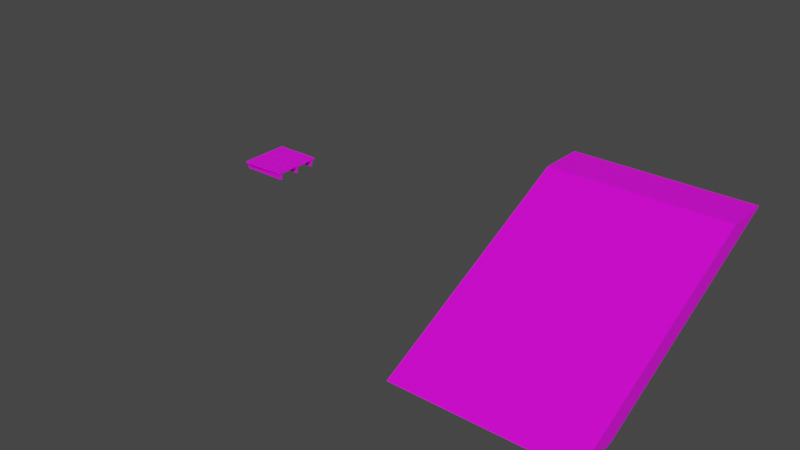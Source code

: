 # Source: Cabin.blend  (saved by Blender 3.3.6; exported with 4.5.12 LTS)
import bpy
from mathutils import Matrix  # noqa: F401  (used for matrix-valued properties, if any)

bpy.ops.wm.read_factory_settings(use_empty=True)
scene = bpy.context.scene
scene.name = 'Scene'

# ---- collections
col_collection = bpy.data.collections.new('Collection'); scene.collection.children.link(col_collection)

# ---- images (referenced by path relative to the original .blend; pixels are not part of the script)
import os
ASSET_DIR = os.environ.get("B2B_ASSET_DIR", "")  # directory of the original .blend (textures are referenced by path, not embedded)
HERE = os.path.dirname(os.path.abspath(__file__))  # packed textures are extracted next to this script under _unpacked/

def load_image(name, relpath, width, height, colorspace="sRGB"):
    """Load a texture the original file referenced (path relative to the .blend, or extracted next to this script)."""
    p = next((c for c in (os.path.join(HERE, relpath), os.path.join(ASSET_DIR, relpath)) if relpath and os.path.exists(c)), "")
    if p:
        img = bpy.data.images.load(p, check_existing=True)
        img.name = name
    else:  # same state as the original file: an image datablock whose file is absent (Cycles renders it pink)
        img = bpy.data.images.new(name, width, height)
        img.source = "FILE"
        img.filepath = "//" + (relpath or name)
    img.colorspace_settings.name = colorspace
    return img
img_wood051_4k_color_jpg = load_image('Wood051_4K_Color.jpg', 'Wood051_4K_Color.jpg', 1024, 1024, 'sRGB')
img_wood051_4k_color_jpg_001 = load_image('Wood051_4K_Color.jpg.001', 'Wood051_4K_Color.jpg', 1024, 1024, 'sRGB')

# ---- materials (node trees are filled in below, after node groups)
mat_wood = bpy.data.materials.new('Wood')
mat_wood.alpha_threshold = 0.0
mat_wood.use_transparent_shadow = False
mat_wood.line_color = (0.0, 0.0, 0.0, 1.0)
mat_wood_001 = bpy.data.materials.new('Wood.001')
mat_wood_001.use_transparent_shadow = False

# ---- material node trees
mat_wood.use_nodes = True; mat_wood.node_tree.nodes.clear()
_N = mat_wood.node_tree.nodes; _L = mat_wood.node_tree.links
n0 = _N.new('ShaderNodeOutputMaterial'); n0.name = 'Material Output'; n0.location = (300, 300)
n1 = _N.new('ShaderNodeBsdfPrincipled'); n1.name = 'Principled BSDF'; n1.location = (10, 300)
n1.distribution = 'GGX'
n1.subsurface_method = 'BURLEY'
n1.inputs[2].default_value = 0.4
n1.inputs[3].default_value = 1.45
n1.inputs[27].default_value = (0.0, 0.0, 0.0, 1.0)
n1.inputs[28].default_value = 1.0
n2 = _N.new('ShaderNodeTexImage'); n2.name = 'Image Texture'; n2.location = (-280, 280)
n2.image = img_wood051_4k_color_jpg
_L.new(n1.outputs[0], n0.inputs[0])
_L.new(n2.outputs[0], n1.inputs[0])
n0.is_active_output = True
mat_wood_001.use_nodes = True; mat_wood_001.node_tree.nodes.clear()
_N = mat_wood_001.node_tree.nodes; _L = mat_wood_001.node_tree.links
n0 = _N.new('ShaderNodeBsdfPrincipled'); n0.name = 'Principled BSDF'; n0.location = (10, 300)
n0.distribution = 'GGX'
n0.subsurface_method = 'BURLEY'
n0.inputs[3].default_value = 1.45
n0.inputs[27].default_value = (0.0, 0.0, 0.0, 1.0)
n0.inputs[28].default_value = 1.0
n1 = _N.new('ShaderNodeOutputMaterial'); n1.name = 'Material Output'; n1.location = (300, 300)
n2 = _N.new('ShaderNodeTexImage'); n2.name = 'Image Texture'; n2.location = (-280, 280)
n2.image = img_wood051_4k_color_jpg_001
_L.new(n0.outputs[0], n1.inputs[0])
_L.new(n2.outputs[0], n0.inputs[0])
n1.is_active_output = True

# ---- world
world_world = bpy.data.worlds.new('World'); scene.world = world_world
world_world.use_nodes = True; world_world.node_tree.nodes.clear()
_N = world_world.node_tree.nodes; _L = world_world.node_tree.links
n0 = _N.new('ShaderNodeOutputWorld'); n0.name = 'World Output'; n0.location = (300, 300)
n1 = _N.new('ShaderNodeBackground'); n1.name = 'Background'; n1.location = (10, 300)
n1.inputs[0].default_value = (0.05088, 0.05088, 0.05088, 1.0)
_L.new(n1.outputs[0], n0.inputs[0])
n0.is_active_output = True
world_world.color = (0.05088, 0.05088, 0.05088)
world_world.use_sun_shadow = False
world_world.sun_shadow_jitter_overblur = 0.0

# ---- meshes
me_cube_002 = bpy.data.meshes.new('Cube.002')
me_cube_002.from_pydata([(3.95, 5.0, 2.15), (3.95, 4.95, 2.2), (4.0, 4.95, 2.15), (3.95, 4.95, 1.8), (3.95, 5.0, 1.85), (4.0, 4.95, 1.85), (4.0, 3.05, 2.15), (3.95, 3.05, 2.2), (3.95, 3.0, 2.15), (4.0, 3.05, 1.85), (3.95, 3.0, 1.85), (3.95, 3.05, 1.8), (-3.95, 5.0, 2.15), (-4.0, 4.95, 2.15), (-3.95, 4.95, 2.2), (-4.0, 4.95, 1.85), (-3.95, 5.0, 1.85), (-3.95, 4.95, 1.8), (-4.0, 3.05, 2.15), (-3.95, 3.0, 2.15), (-3.95, 3.05, 2.2), (-3.95, 3.05, 1.8), (-3.95, 3.0, 1.85), (-4.0, 3.05, 1.85), (3.95, 1.0, 0.15), (3.95, 0.95, 0.2), (4.0, 0.95, 0.15), (3.95, 0.95, -0.2), (3.95, 1.0, -0.15), (4.0, 0.95, -0.15), (4.0, -0.95, 0.15), (3.95, -0.95, 0.2), (3.95, -1.0, 0.15), (4.0, -0.95, -0.15), (3.95, -1.0, -0.15), (3.95, -0.95, -0.2), (-3.95, 1.0, 0.15), (-4.0, 0.95, 0.15), (-3.95, 0.95, 0.2), (-4.0, 0.95, -0.15), (-3.95, 1.0, -0.15), (-3.95, 0.95, -0.2), (-4.0, -0.95, 0.15), (-3.95, -1.0, 0.15), (-3.95, -0.95, 0.2), (-3.95, -0.95, -0.2), (-3.95, -1.0, -0.15), (-4.0, -0.95, -0.15), (3.95, 3.0, 1.15), (3.95, 2.95, 1.2), (4.0, 2.95, 1.15), (3.95, 2.95, 0.8), (3.95, 3.0, 0.85), (4.0, 2.95, 0.85), (4.0, 1.05, 1.15), (3.95, 1.05, 1.2), (3.95, 1.0, 1.15), (4.0, 1.05, 0.85), (3.95, 1.0, 0.85), (3.95, 1.05, 0.8), (-3.95, 3.0, 1.15), (-4.0, 2.95, 1.15), (-3.95, 2.95, 1.2), (-4.0, 2.95, 0.85), (-3.95, 3.0, 0.85), (-3.95, 2.95, 0.8), (-4.0, 1.05, 1.15), (-3.95, 1.0, 1.15), (-3.95, 1.05, 1.2), (-3.95, 1.05, 0.8), (-3.95, 1.0, 0.85), (-4.0, 1.05, 0.85), (3.95, 9.0, 4.15), (3.95, 8.95, 4.2), (4.0, 8.95, 4.15), (3.95, 8.95, 3.8), (3.95, 9.0, 3.85), (4.0, 8.95, 3.85), (4.0, 7.05, 4.15), (3.95, 7.05, 4.2), (3.95, 7.0, 4.15), (4.0, 7.05, 3.85), (3.95, 7.0, 3.85), (3.95, 7.05, 3.8), (-3.95, 9.0, 4.15), (-4.0, 8.95, 4.15), (-3.95, 8.95, 4.2), (-4.0, 8.95, 3.85), (-3.95, 9.0, 3.85), (-3.95, 8.95, 3.8), (-4.0, 7.05, 4.15), (-3.95, 7.0, 4.15), (-3.95, 7.05, 4.2), (-3.95, 7.05, 3.8), (-3.95, 7.0, 3.85), (-4.0, 7.05, 3.85), (3.95, 7.0, 3.15), (3.95, 6.95, 3.2), (4.0, 6.95, 3.15), (3.95, 6.95, 2.8), (3.95, 7.0, 2.85), (4.0, 6.95, 2.85), (4.0, 5.05, 3.15), (3.95, 5.05, 3.2), (3.95, 5.0, 3.15), (4.0, 5.05, 2.85), (3.95, 5.0, 2.85), (3.95, 5.05, 2.8), (-3.95, 7.0, 3.15), (-4.0, 6.95, 3.15), (-3.95, 6.95, 3.2), (-4.0, 6.95, 2.85), (-3.95, 7.0, 2.85), (-3.95, 6.95, 2.8), (-4.0, 5.05, 3.15), (-3.95, 5.0, 3.15), (-3.95, 5.05, 3.2), (-3.95, 5.05, 2.8), (-3.95, 5.0, 2.85), (-4.0, 5.05, 2.85), (-3.15, -1.45, -1.0), (-3.15, -1.455, -0.9776), (-3.2, -1.288, -0.95), (-3.15, 8.5, 4.0), (-3.2, 8.512, 3.95), (-3.2, 0.4882, -0.95), (-3.15, 0.5, -1.0), (-3.15, 10.45, 4.0), (-3.15, 10.46, 3.978), (-3.2, 10.29, 3.95), (-2.85, -1.45, -1.0), (-2.8, -1.288, -0.95), (-2.85, -1.455, -0.9776), (-2.85, 8.5, 4.0), (-2.8, 8.512, 3.95), (-2.8, 0.4882, -0.95), (-2.85, 0.5, -1.0), (-2.85, 10.45, 4.0), (-2.8, 10.29, 3.95), (-2.85, 10.46, 3.978), (2.85, -1.45, -1.0), (2.85, -1.455, -0.9776), (2.8, -1.288, -0.95), (2.85, 8.5, 4.0), (2.8, 8.512, 3.95), (2.8, 0.4882, -0.95), (2.85, 0.5, -1.0), (2.85, 10.45, 4.0), (2.85, 10.46, 3.978), (2.8, 10.29, 3.95), (3.15, -1.45, -1.0), (3.2, -1.288, -0.95), (3.15, -1.455, -0.9776), (3.15, 8.5, 4.0), (3.2, 8.512, 3.95), (3.2, 0.4882, -0.95), (3.15, 0.5, -1.0), (3.15, 10.45, 4.0), (3.2, 10.29, 3.95), (3.15, 10.46, 3.978)], [], [(17, 3, 11, 21), (23, 18, 13, 15), (40, 36, 24, 28), (10, 8, 19, 22), (1, 14, 20, 7), (5, 2, 6, 9), (41, 27, 35, 45), (47, 42, 37, 39), (64, 60, 48, 52), (34, 32, 43, 46), (25, 38, 44, 31), (29, 26, 30, 33), (65, 51, 59, 69), (71, 66, 61, 63), (88, 84, 72, 76), (58, 56, 67, 70), (49, 62, 68, 55), (53, 50, 54, 57), (89, 75, 83, 93), (95, 90, 85, 87), (112, 108, 96, 100), (82, 80, 91, 94), (73, 86, 92, 79), (77, 74, 78, 81), (113, 99, 107, 117), (119, 114, 109, 111), (106, 104, 115, 118), (97, 110, 116, 103), (101, 98, 102, 105), (0, 1, 2), (3, 4, 5), (6, 7, 8), (9, 10, 11), (12, 13, 14), (15, 16, 17), (18, 19, 20), (21, 22, 23), (24, 25, 26), (27, 28, 29), (30, 31, 32), (33, 34, 35), (36, 37, 38), (39, 40, 41), (42, 43, 44), (45, 46, 47), (48, 49, 50), (51, 52, 53), (54, 55, 56), (57, 58, 59), (60, 61, 62), (63, 64, 65), (66, 67, 68), (69, 70, 71), (72, 73, 74), (75, 76, 77), (78, 79, 80), (81, 82, 83), (84, 85, 86), (87, 88, 89), (90, 91, 92), (93, 94, 95), (96, 97, 98), (99, 100, 101), (102, 103, 104), (105, 106, 107), (108, 109, 110), (111, 112, 113), (114, 115, 116), (117, 118, 119), (17, 21, 23, 15), (3, 17, 16, 4), (2, 5, 4, 0), (22, 19, 18, 23), (8, 10, 9, 6), (12, 16, 15, 13), (7, 20, 19, 8), (1, 7, 6, 2), (21, 11, 10, 22), (20, 14, 13, 18), (14, 1, 0, 12), (11, 3, 5, 9), (41, 45, 47, 39), (27, 41, 40, 28), (26, 29, 28, 24), (46, 43, 42, 47), (32, 34, 33, 30), (36, 40, 39, 37), (31, 44, 43, 32), (25, 31, 30, 26), (45, 35, 34, 46), (44, 38, 37, 42), (38, 25, 24, 36), (35, 27, 29, 33), (65, 69, 71, 63), (51, 65, 64, 52), (50, 53, 52, 48), (70, 67, 66, 71), (56, 58, 57, 54), (60, 64, 63, 61), (55, 68, 67, 56), (49, 55, 54, 50), (69, 59, 58, 70), (68, 62, 61, 66), (62, 49, 48, 60), (59, 51, 53, 57), (89, 93, 95, 87), (75, 89, 88, 76), (74, 77, 76, 72), (94, 91, 90, 95), (80, 82, 81, 78), (84, 88, 87, 85), (79, 92, 91, 80), (73, 79, 78, 74), (93, 83, 82, 94), (92, 86, 85, 90), (86, 73, 72, 84), (83, 75, 77, 81), (113, 117, 119, 111), (99, 113, 112, 100), (98, 101, 100, 96), (118, 115, 114, 119), (104, 106, 105, 102), (108, 112, 111, 109), (103, 116, 115, 104), (97, 103, 102, 98), (117, 107, 106, 118), (116, 110, 109, 114), (110, 97, 96, 108), (107, 99, 101, 105), (16, 12, 0, 4), (132, 133, 123, 121), (135, 138, 134, 131), (146, 156, 150, 140), (137, 127, 123, 133), (122, 124, 129, 125), (126, 128, 139, 136), (152, 153, 143, 141), (155, 158, 154, 151), (157, 147, 143, 153), (142, 144, 149, 145), (146, 148, 159, 156), (120, 121, 122), (127, 128, 129), (130, 131, 132), (137, 138, 139), (140, 141, 142), (147, 148, 149), (150, 151, 152), (157, 158, 159), (126, 120, 122, 125), (121, 123, 124, 122), (123, 127, 129, 124), (128, 126, 125, 129), (127, 137, 139, 128), (138, 135, 136, 139), (130, 136, 135, 131), (137, 133, 134, 138), (133, 132, 131, 134), (120, 130, 132, 121), (146, 140, 142, 145), (141, 143, 144, 142), (143, 147, 149, 144), (148, 146, 145, 149), (147, 157, 159, 148), (158, 155, 156, 159), (150, 156, 155, 151), (157, 153, 154, 158), (153, 152, 151, 154), (140, 150, 152, 141), (126, 136, 130, 120)])
_uv = me_cube_002.uv_layers.new(name='UVMap')
_uv.uv.foreach_set('vector', [0.504, 0.1401, 0.9904, 0.1401, 0.9904, 0.2571, 0.504, 0.2571, 0.1452, 0.4941, 0.1452, 0.5126, 0.06245, 0.5126, 0.06245, 0.4941, 0.003973, 0.5736, 0.003973, 0.5551, 0.4904, 0.5551, 0.4904, 0.5736, 0.4935, 0.4941, 0.4935, 0.5126, 0.1495, 0.5126, 0.1495, 0.4941, 0.504, 0.4012, 0.9904, 0.4012, 0.9904, 0.5182, 0.504, 0.5182, 0.399, 0.6419, 0.399, 0.6604, 0.3163, 0.6604, 0.3163, 0.6419, 0.504, 0.2706, 0.9904, 0.2706, 0.9904, 0.3876, 0.504, 0.3876, 0.1452, 0.4301, 0.1452, 0.4486, 0.06245, 0.4486, 0.06245, 0.4301, 0.504, 0.9387, 0.504, 0.9202, 0.9904, 0.9202, 0.9904, 0.9387, 0.4935, 0.4301, 0.4935, 0.4486, 0.1495, 0.4486, 0.1495, 0.4301, 0.504, 0.5317, 0.9904, 0.5317, 0.9904, 0.6487, 0.504, 0.6487, 0.399, 0.6099, 0.399, 0.6284, 0.3163, 0.6284, 0.3163, 0.6099, 0.003973, 0.2676, 0.4904, 0.2676, 0.4904, 0.3846, 0.003973, 0.3846, 0.1452, 0.4621, 0.1452, 0.4806, 0.06245, 0.4806, 0.06245, 0.4621, 0.003973, 0.5994, 0.003973, 0.5809, 0.4904, 0.5809, 0.4904, 0.5994, 0.4935, 0.4621, 0.4935, 0.4806, 0.1495, 0.4806, 0.1495, 0.4621, 0.504, 0.009567, 0.9904, 0.009567, 0.9904, 0.1266, 0.504, 0.1266, 0.4935, 0.6739, 0.4935, 0.6924, 0.4108, 0.6924, 0.4108, 0.6739, 0.504, 0.6623, 0.9904, 0.6623, 0.9904, 0.7792, 0.504, 0.7792, 0.1452, 0.5262, 0.1452, 0.5446, 0.06245, 0.5446, 0.06245, 0.5262, 0.504, 0.9677, 0.504, 0.9492, 0.9904, 0.9492, 0.9904, 0.9677, 0.4935, 0.5262, 0.4935, 0.5446, 0.1495, 0.5446, 0.1495, 0.5262, 0.003973, 0.009567, 0.4904, 0.009567, 0.4904, 0.1266, 0.003973, 0.1266, 0.4935, 0.6419, 0.4935, 0.6604, 0.4108, 0.6604, 0.4108, 0.6419, 0.504, 0.7928, 0.9904, 0.7928, 0.9904, 0.9098, 0.504, 0.9098, 0.1452, 0.3981, 0.1452, 0.4166, 0.06245, 0.4166, 0.06245, 0.3981, 0.4935, 0.3981, 0.4935, 0.4166, 0.1495, 0.4166, 0.1495, 0.3981, 0.003973, 0.1401, 0.4904, 0.1401, 0.4904, 0.2571, 0.003973, 0.2571, 0.4935, 0.6099, 0.4935, 0.6284, 0.4108, 0.6284, 0.4108, 0.6099, 0.504, 0.3981, 0.504, 0.4012, 0.5009, 0.4012, 0.9904, 0.1401, 0.9904, 0.137, 0.9935, 0.1401, 0.3163, 0.6604, 0.3141, 0.6634, 0.312, 0.6604, 0.3163, 0.6419, 0.312, 0.6419, 0.3141, 0.6388, 0.9904, 0.3981, 0.9935, 0.4012, 0.9904, 0.4012, 0.5009, 0.1401, 0.504, 0.137, 0.504, 0.1401, 0.1452, 0.5126, 0.1495, 0.5126, 0.1474, 0.5157, 0.1474, 0.4911, 0.1495, 0.4941, 0.1452, 0.4941, 0.504, 0.5286, 0.504, 0.5317, 0.5009, 0.5317, 0.9904, 0.2706, 0.9904, 0.2676, 0.9935, 0.2706, 0.3163, 0.6284, 0.3141, 0.6314, 0.312, 0.6284, 0.3163, 0.6099, 0.312, 0.6099, 0.3141, 0.6068, 0.9904, 0.5286, 0.9935, 0.5317, 0.9904, 0.5317, 0.5009, 0.2706, 0.504, 0.2676, 0.504, 0.2706, 0.1452, 0.4486, 0.1495, 0.4486, 0.1474, 0.4517, 0.1474, 0.427, 0.1495, 0.4301, 0.1452, 0.4301, 0.504, 0.006488, 0.504, 0.009567, 0.5009, 0.009567, 0.9904, 0.9418, 0.9904, 0.9387, 0.9935, 0.9387, 0.4108, 0.6924, 0.4086, 0.6955, 0.4064, 0.6924, 0.4108, 0.6739, 0.4064, 0.6739, 0.4086, 0.6708, 0.9904, 0.006488, 0.9935, 0.009567, 0.9904, 0.009567, 0.5009, 0.9387, 0.504, 0.9387, 0.504, 0.9418, 0.1452, 0.4806, 0.1495, 0.4806, 0.1474, 0.4837, 0.1474, 0.459, 0.1495, 0.4621, 0.1452, 0.4621, 0.003973, 0.006488, 0.003973, 0.009567, 0.0008944, 0.009567, 0.9904, 0.6623, 0.9904, 0.6592, 0.9935, 0.6623, 0.4108, 0.6604, 0.4086, 0.6634, 0.4064, 0.6604, 0.4108, 0.6419, 0.4064, 0.6419, 0.4086, 0.6388, 0.4904, 0.006488, 0.4935, 0.009567, 0.4904, 0.009567, 0.5009, 0.6623, 0.504, 0.6592, 0.504, 0.6623, 0.1452, 0.5446, 0.1495, 0.5446, 0.1474, 0.5477, 0.1474, 0.5231, 0.1495, 0.5262, 0.1452, 0.5262, 0.003973, 0.137, 0.003973, 0.1401, 0.0008944, 0.1401, 0.9904, 0.7928, 0.9904, 0.7897, 0.9935, 0.7928, 0.4108, 0.6284, 0.4086, 0.6314, 0.4064, 0.6284, 0.4108, 0.6099, 0.4064, 0.6099, 0.4086, 0.6068, 0.4904, 0.137, 0.4935, 0.1401, 0.4904, 0.1401, 0.5009, 0.7928, 0.504, 0.7897, 0.504, 0.7928, 0.1452, 0.4166, 0.1495, 0.4166, 0.1474, 0.4197, 0.1474, 0.395, 0.1495, 0.3981, 0.1452, 0.3981, 0.504, 0.1401, 0.504, 0.2571, 0.5009, 0.2571, 0.5009, 0.1401, 0.9904, 0.1401, 0.504, 0.1401, 0.504, 0.137, 0.9904, 0.137, 0.9935, 0.975, 0.9935, 0.9935, 0.9904, 0.9935, 0.9904, 0.975, 0.1495, 0.4941, 0.1495, 0.5126, 0.1452, 0.5126, 0.1452, 0.4941, 0.312, 0.6604, 0.312, 0.6419, 0.3163, 0.6419, 0.3163, 0.6604, 0.504, 0.975, 0.504, 0.9935, 0.5009, 0.9935, 0.5009, 0.975, 0.504, 0.5182, 0.9904, 0.5182, 0.9904, 0.5213, 0.504, 0.5213, 0.504, 0.4012, 0.504, 0.5182, 0.5009, 0.5182, 0.5009, 0.4012, 0.504, 0.2571, 0.9904, 0.2571, 0.9904, 0.2602, 0.504, 0.2602, 0.9904, 0.5182, 0.9904, 0.4012, 0.9935, 0.4012, 0.9935, 0.5182, 0.9904, 0.4012, 0.504, 0.4012, 0.504, 0.3981, 0.9904, 0.3981, 0.9904, 0.2571, 0.9904, 0.1401, 0.9935, 0.1401, 0.9935, 0.2571, 0.504, 0.2706, 0.504, 0.3876, 0.5009, 0.3876, 0.5009, 0.2706, 0.9904, 0.2706, 0.504, 0.2706, 0.504, 0.2676, 0.9904, 0.2676, 0.4935, 0.5551, 0.4935, 0.5736, 0.4904, 0.5736, 0.4904, 0.5551, 0.1495, 0.4301, 0.1495, 0.4486, 0.1452, 0.4486, 0.1452, 0.4301, 0.312, 0.6284, 0.312, 0.6099, 0.3163, 0.6099, 0.3163, 0.6284, 0.003973, 0.5551, 0.003973, 0.5736, 0.0008944, 0.5736, 0.0008944, 0.5551, 0.504, 0.6487, 0.9904, 0.6487, 0.9904, 0.6518, 0.504, 0.6518, 0.504, 0.5317, 0.504, 0.6487, 0.5009, 0.6487, 0.5009, 0.5317, 0.504, 0.3876, 0.9904, 0.3876, 0.9904, 0.3907, 0.504, 0.3907, 0.9904, 0.6487, 0.9904, 0.5317, 0.9935, 0.5317, 0.9935, 0.6487, 0.9904, 0.5317, 0.504, 0.5317, 0.504, 0.5286, 0.9904, 0.5286, 0.9904, 0.3876, 0.9904, 0.2706, 0.9935, 0.2706, 0.9935, 0.3876, 0.003973, 0.2676, 0.003973, 0.3846, 0.0008944, 0.3846, 0.0008944, 0.2676, 0.9904, 0.9418, 0.504, 0.9418, 0.504, 0.9387, 0.9904, 0.9387, 0.9935, 0.9202, 0.9935, 0.9387, 0.9904, 0.9387, 0.9904, 0.9202, 0.1495, 0.4621, 0.1495, 0.4806, 0.1452, 0.4806, 0.1452, 0.4621, 0.4064, 0.6924, 0.4064, 0.6739, 0.4108, 0.6739, 0.4108, 0.6924, 0.504, 0.9202, 0.504, 0.9387, 0.5009, 0.9387, 0.5009, 0.9202, 0.504, 0.1266, 0.9904, 0.1266, 0.9904, 0.1296, 0.504, 0.1296, 0.504, 0.009567, 0.504, 0.1266, 0.5009, 0.1266, 0.5009, 0.009567, 0.003973, 0.3846, 0.4904, 0.3846, 0.4904, 0.3876, 0.003973, 0.3876, 0.9904, 0.1266, 0.9904, 0.009567, 0.9935, 0.009567, 0.9935, 0.1266, 0.9904, 0.009567, 0.504, 0.009567, 0.504, 0.006488, 0.9904, 0.006488, 0.4904, 0.3846, 0.4904, 0.2676, 0.4935, 0.2676, 0.4935, 0.3846, 0.504, 0.6623, 0.504, 0.7792, 0.5009, 0.7792, 0.5009, 0.6623, 0.9904, 0.6623, 0.504, 0.6623, 0.504, 0.6592, 0.9904, 0.6592, 0.4935, 0.5809, 0.4935, 0.5994, 0.4904, 0.5994, 0.4904, 0.5809, 0.1495, 0.5262, 0.1495, 0.5446, 0.1452, 0.5446, 0.1452, 0.5262, 0.4064, 0.6604, 0.4064, 0.6419, 0.4108, 0.6419, 0.4108, 0.6604, 0.003973, 0.5809, 0.003973, 0.5994, 0.0008944, 0.5994, 0.0008944, 0.5809, 0.003973, 0.1266, 0.4904, 0.1266, 0.4904, 0.1296, 0.003973, 0.1296, 0.003973, 0.009567, 0.003973, 0.1266, 0.0008944, 0.1266, 0.0008944, 0.009567, 0.504, 0.7792, 0.9904, 0.7792, 0.9904, 0.7823, 0.504, 0.7823, 0.4904, 0.1266, 0.4904, 0.009567, 0.4935, 0.009567, 0.4935, 0.1266, 0.4904, 0.009567, 0.003973, 0.009567, 0.003973, 0.006488, 0.4904, 0.006488, 0.9904, 0.7792, 0.9904, 0.6623, 0.9935, 0.6623, 0.9935, 0.7792, 0.504, 0.7928, 0.504, 0.9098, 0.5009, 0.9098, 0.5009, 0.7928, 0.9904, 0.7928, 0.504, 0.7928, 0.504, 0.7897, 0.9904, 0.7897, 0.9935, 0.9492, 0.9935, 0.9677, 0.9904, 0.9677, 0.9904, 0.9492, 0.1495, 0.3981, 0.1495, 0.4166, 0.1452, 0.4166, 0.1452, 0.3981, 0.4064, 0.6284, 0.4064, 0.6099, 0.4108, 0.6099, 0.4108, 0.6284, 0.504, 0.9492, 0.504, 0.9677, 0.5009, 0.9677, 0.5009, 0.9492, 0.003973, 0.2571, 0.4904, 0.2571, 0.4904, 0.2602, 0.003973, 0.2602, 0.003973, 0.1401, 0.003973, 0.2571, 0.0008944, 0.2571, 0.0008944, 0.1401, 0.504, 0.9098, 0.9904, 0.9098, 0.9904, 0.9129, 0.504, 0.9129, 0.4904, 0.2571, 0.4904, 0.1401, 0.4935, 0.1401, 0.4935, 0.2571, 0.4904, 0.1401, 0.003973, 0.1401, 0.003973, 0.137, 0.4904, 0.137, 0.9904, 0.9098, 0.9904, 0.7928, 0.9935, 0.7928, 0.9935, 0.9098, 0.504, 0.9935, 0.504, 0.975, 0.9904, 0.975, 0.9904, 0.9935, -0.2817, 0.3612, 0.5507, 0.3612, 0.5507, 0.3842, -0.2817, 0.3842, -0.147, 0.574, 0.6948, 0.574, 0.5728, 0.6351, -0.2691, 0.6351, -0.1358, 0.3954, -0.1358, 0.4184, -0.2817, 0.4184, -0.2817, 0.3954, 0.6965, 0.3612, 0.6965, 0.3842, 0.5507, 0.3842, 0.5507, 0.3612, -0.2691, 0.4296, 0.5728, 0.4296, 0.6948, 0.4906, -0.147, 0.4906, -0.1358, 0.2927, 0.6965, 0.2927, 0.6965, 0.3158, -0.1358, 0.3158, -0.2817, 0.3269, 0.5507, 0.3269, 0.5507, 0.35, -0.2817, 0.35, -0.147, 0.6462, 0.6948, 0.6462, 0.5728, 0.7073, -0.2691, 0.7073, 0.6965, 0.3269, 0.6965, 0.35, 0.5507, 0.35, 0.5507, 0.3269, -0.2691, 0.5018, 0.5728, 0.5018, 0.6948, 0.5629, -0.147, 0.5629, -0.1358, 0.3954, 0.6965, 0.3954, 0.6965, 0.4184, -0.1358, 0.4184, -0.282, 0.4275, -0.2816, 0.4258, -0.2691, 0.4258, 0.7077, 0.4928, 0.7073, 0.4945, 0.6948, 0.4945, -0.2817, 0.3158, -0.2696, 0.3196, -0.2854, 0.3158, 0.6969, 0.3158, 0.6844, 0.3196, 0.6965, 0.3196, -0.282, 0.4997, -0.2816, 0.498, -0.2691, 0.498, 0.7077, 0.565, 0.7073, 0.5667, 0.6948, 0.5667, -0.2817, 0.4184, -0.2696, 0.4223, -0.2854, 0.4184, 0.6969, 0.4184, 0.6844, 0.4223, 0.6965, 0.4223, -0.1479, 0.4945, -0.282, 0.4275, -0.2691, 0.4296, -0.147, 0.4906, -0.2816, 0.4258, 0.5737, 0.4258, 0.5728, 0.4296, -0.2691, 0.4296, 0.5737, 0.4258, 0.7077, 0.4928, 0.6948, 0.4906, 0.5728, 0.4296, 0.7073, 0.4945, -0.1479, 0.4945, -0.147, 0.4906, 0.6948, 0.4906, 0.7003, 0.2927, 0.7003, 0.3158, 0.6965, 0.3158, 0.6965, 0.2927, 0.6844, 0.3196, -0.1349, 0.3196, -0.1358, 0.3158, 0.6965, 0.3158, -0.2817, 0.3158, -0.1358, 0.3158, -0.1367, 0.3196, -0.2696, 0.3196, 0.7077, 0.5719, 0.5737, 0.6389, 0.5728, 0.6351, 0.6948, 0.574, 0.5737, 0.6389, -0.2816, 0.6389, -0.2691, 0.6351, 0.5728, 0.6351, -0.2817, 0.2927, -0.2817, 0.3158, -0.2854, 0.3158, -0.2854, 0.2927, -0.1479, 0.5667, -0.282, 0.4997, -0.2691, 0.5018, -0.147, 0.5629, -0.2816, 0.498, 0.5737, 0.498, 0.5728, 0.5018, -0.2691, 0.5018, 0.5737, 0.498, 0.7077, 0.565, 0.6948, 0.5629, 0.5728, 0.5018, 0.7073, 0.5667, -0.1479, 0.5667, -0.147, 0.5629, 0.6948, 0.5629, 0.7003, 0.3954, 0.7003, 0.4184, 0.6965, 0.4184, 0.6965, 0.3954, 0.6844, 0.4223, -0.1349, 0.4223, -0.1358, 0.4184, 0.6965, 0.4184, -0.2817, 0.4184, -0.1358, 0.4184, -0.1367, 0.4223, -0.2696, 0.4223, 0.7077, 0.6441, 0.5737, 0.7111, 0.5728, 0.7073, 0.6948, 0.6462, 0.5737, 0.7111, -0.2816, 0.7111, -0.2691, 0.7073, 0.5728, 0.7073, -0.2817, 0.3954, -0.2817, 0.4184, -0.2854, 0.4184, -0.2854, 0.3954, -0.1358, 0.2927, -0.1358, 0.3158, -0.2817, 0.3158, -0.2817, 0.2927])
me_cube_002.materials.append(mat_wood)
me_cube_002.use_remesh_preserve_volume = False
me_cube_002.use_remesh_preserve_attributes = False
me_cube_002.use_mirror_vertex_groups = False
me_cube_002.update()
me_cube_005 = bpy.data.meshes.new('Cube.005')
me_cube_005.from_pydata([(-4.0, -3.0, -0.8), (-4.0, 7.0, 4.2), (-4.0, -1.0, -0.8), (-4.0, 9.0, 4.2), (4.0, -3.0, -0.8), (4.0, 7.0, 4.2), (4.0, -1.0, -0.8), (4.0, 9.0, 4.2)], [], [(0, 1, 3, 2), (2, 3, 7, 6), (6, 7, 5, 4), (4, 5, 1, 0), (2, 6, 4, 0), (7, 3, 1, 5)])
_uv = me_cube_005.uv_layers.new(name='UVMap')
_uv.uv.foreach_set('vector', [0.375, 0.0, 0.625, 0.0, 0.625, 0.25, 0.375, 0.25, 0.375, 0.25, 0.625, 0.25, 0.625, 0.5, 0.375, 0.5, 0.375, 0.5, 0.625, 0.5, 0.625, 0.75, 0.375, 0.75, 0.375, 0.75, 0.625, 0.75, 0.625, 1.0, 0.375, 1.0, 0.125, 0.5, 0.375, 0.5, 0.375, 0.75, 0.125, 0.75, 0.625, 0.5, 0.875, 0.5, 0.875, 0.75, 0.625, 0.75])
me_cube_005.materials.append(mat_wood)
me_cube_005.use_remesh_fix_poles = True
me_cube_005.use_remesh_preserve_attributes = False
me_cube_005.update()
me_cube_016 = bpy.data.meshes.new('Cube.016')
me_cube_016.from_pydata([(-1.121, 1.076, -0.06312), (-1.134, 1.063, -0.06312), (-1.121, 1.063, -0.05062), (-1.134, 0.9883, -0.06312), (-1.121, 0.9758, -0.06312), (-1.121, 0.9883, -0.05062), (1.121, 1.076, -0.06312), (1.121, 1.063, -0.05062), (1.134, 1.063, -0.06312), (1.121, 0.9758, -0.06312), (1.134, 0.9883, -0.06312), (1.121, 0.9883, -0.05062), (-1.121, 1.076, -0.3381), (-1.121, 1.063, -0.3506), (-1.134, 1.063, -0.3381), (-1.121, 0.9758, -0.3381), (-1.134, 0.9883, -0.3381), (-1.121, 0.9883, -0.3506), (1.121, 1.076, -0.3381), (1.134, 1.063, -0.3381), (1.121, 1.063, -0.3506), (1.121, 0.9758, -0.3381), (1.121, 0.9883, -0.3506), (1.134, 0.9883, -0.3381), (1.136, 1.214, -0.05), (1.136, 1.226, -0.0375), (1.149, 1.214, -0.0375), (1.136, 1.226, 0.0375), (1.136, 1.214, 0.05), (1.149, 1.214, 0.0375), (1.136, 0.5176, -0.05), (1.149, 0.5176, -0.0375), (1.136, 0.5051, -0.0375), (1.136, 0.5176, 0.05), (1.136, 0.5051, 0.0375), (1.149, 0.5176, 0.0375), (0.8612, 1.214, -0.05), (0.8487, 1.214, -0.0375), (0.8612, 1.226, -0.0375), (0.8612, 1.214, 0.05), (0.8612, 1.226, 0.0375), (0.8487, 1.214, 0.0375), (0.8612, 0.5176, -0.05), (0.8612, 0.5051, -0.0375), (0.8487, 0.5176, -0.0375), (0.8612, 0.5176, 0.05), (0.8487, 0.5176, 0.0375), (0.8612, 0.5051, 0.0375), (-0.1375, -1.237, -0.05), (-0.1375, -1.25, -0.0375), (-0.15, -1.237, -0.0375), (-0.1375, -1.25, 0.0375), (-0.1375, -1.237, 0.05), (-0.15, -1.237, 0.0375), (-0.1375, 1.237, -0.05), (-0.15, 1.237, -0.0375), (-0.1375, 1.25, -0.0375), (-0.1375, 1.237, 0.05), (-0.1375, 1.25, 0.0375), (-0.15, 1.237, 0.0375), (0.1375, -1.237, -0.05), (0.15, -1.237, -0.0375), (0.1375, -1.25, -0.0375), (0.1375, -1.237, 0.05), (0.1375, -1.25, 0.0375), (0.15, -1.237, 0.0375), (0.1375, 1.237, -0.05), (0.1375, 1.25, -0.0375), (0.15, 1.237, -0.0375), (0.1375, 1.237, 0.05), (0.15, 1.237, 0.0375), (0.1375, 1.25, 0.0375), (0.1836, 0.1201, -0.05), (0.1836, 0.1076, -0.0375), (0.1711, 0.1201, -0.0375), (0.1836, 0.1076, 0.0375), (0.1836, 0.1201, 0.05), (0.1711, 0.1201, 0.0375), (0.1836, 1.238, -0.05), (0.1711, 1.238, -0.0375), (0.1836, 1.251, -0.0375), (0.1836, 1.238, 0.05), (0.1836, 1.251, 0.0375), (0.1711, 1.238, 0.0375), (0.4586, 0.1201, -0.05), (0.4711, 0.1201, -0.0375), (0.4586, 0.1076, -0.0375), (0.4586, 0.1201, 0.05), (0.4586, 0.1076, 0.0375), (0.4711, 0.1201, 0.0375), (0.4586, 1.238, -0.05), (0.4586, 1.251, -0.0375), (0.4711, 1.238, -0.0375), (0.4586, 1.238, 0.05), (0.4711, 1.238, 0.0375), (0.4586, 1.251, 0.0375), (0.1836, -1.231, -0.05), (0.1836, -1.243, -0.0375), (0.1711, -1.231, -0.0375), (0.1836, -1.243, 0.0375), (0.1836, -1.231, 0.05), (0.1711, -1.231, 0.0375), (0.1836, 0.07228, -0.05), (0.1711, 0.07228, -0.0375), (0.1836, 0.08478, -0.0375), (0.1836, 0.07228, 0.05), (0.1836, 0.08478, 0.0375), (0.1711, 0.07228, 0.0375), (0.4586, -1.231, -0.05), (0.4711, -1.231, -0.0375), (0.4586, -1.243, -0.0375), (0.4586, -1.231, 0.05), (0.4586, -1.243, 0.0375), (0.4711, -1.231, 0.0375), (0.4586, 0.07228, -0.05), (0.4586, 0.08478, -0.0375), (0.4711, 0.07228, -0.0375), (0.4586, 0.07228, 0.05), (0.4711, 0.07228, 0.0375), (0.4586, 0.08478, 0.0375), (-0.8593, -0.1175, -0.05), (-0.8593, -0.105, -0.0375), (-0.8468, -0.1175, -0.0375), (-0.8593, -0.105, 0.0375), (-0.8593, -0.1175, 0.05), (-0.8468, -0.1175, 0.0375), (-0.8593, -1.235, -0.05), (-0.8468, -1.235, -0.0375), (-0.8593, -1.248, -0.0375), (-0.8593, -1.235, 0.05), (-0.8593, -1.248, 0.0375), (-0.8468, -1.235, 0.0375), (-1.134, -0.1175, -0.05), (-1.147, -0.1175, -0.0375), (-1.134, -0.105, -0.0375), (-1.134, -0.1175, 0.05), (-1.134, -0.105, 0.0375), (-1.147, -0.1175, 0.0375), (-1.134, -1.235, -0.05), (-1.134, -1.248, -0.0375), (-1.147, -1.235, -0.0375), (-1.134, -1.235, 0.05), (-1.147, -1.235, 0.0375), (-1.134, -1.248, 0.0375), (-0.8593, 1.233, -0.05), (-0.8593, 1.246, -0.0375), (-0.8468, 1.233, -0.0375), (-0.8593, 1.246, 0.0375), (-0.8593, 1.233, 0.05), (-0.8468, 1.233, 0.0375), (-0.8593, -0.06966, -0.05), (-0.8468, -0.06966, -0.0375), (-0.8593, -0.08216, -0.0375), (-0.8593, -0.06966, 0.05), (-0.8593, -0.08216, 0.0375), (-0.8468, -0.06966, 0.0375), (-1.134, 1.233, -0.05), (-1.147, 1.233, -0.0375), (-1.134, 1.246, -0.0375), (-1.134, 1.233, 0.05), (-1.134, 1.246, 0.0375), (-1.147, 1.233, 0.0375), (-1.134, -0.06966, -0.05), (-1.134, -0.08216, -0.0375), (-1.147, -0.06966, -0.0375), (-1.134, -0.06966, 0.05), (-1.147, -0.06966, 0.0375), (-1.134, -0.08216, 0.0375), (-0.5176, 0.2474, -0.05), (-0.5176, 0.2599, -0.0375), (-0.5051, 0.2474, -0.0375), (-0.5176, 0.2599, 0.0375), (-0.5176, 0.2474, 0.05), (-0.5051, 0.2474, 0.0375), (-0.5176, -1.261, -0.05), (-0.5051, -1.261, -0.0375), (-0.5176, -1.274, -0.0375), (-0.5176, -1.261, 0.05), (-0.5176, -1.274, 0.0375), (-0.5051, -1.261, 0.0375), (-0.7926, 0.2474, -0.05), (-0.8051, 0.2474, -0.0375), (-0.7926, 0.2599, -0.0375), (-0.7926, 0.2474, 0.05), (-0.7926, 0.2599, 0.0375), (-0.8051, 0.2474, 0.0375), (-0.7926, -1.261, -0.05), (-0.7926, -1.274, -0.0375), (-0.8051, -1.261, -0.0375), (-0.7926, -1.261, 0.05), (-0.8051, -1.261, 0.0375), (-0.7926, -1.274, 0.0375), (-0.5176, 1.202, -0.05), (-0.5176, 1.214, -0.0375), (-0.5051, 1.202, -0.0375), (-0.5176, 1.214, 0.0375), (-0.5176, 1.202, 0.05), (-0.5051, 1.202, 0.0375), (-0.5176, 0.2954, -0.05), (-0.5051, 0.2954, -0.0375), (-0.5176, 0.2829, -0.0375), (-0.5176, 0.2954, 0.05), (-0.5176, 0.2829, 0.0375), (-0.5051, 0.2954, 0.0375), (-0.7926, 1.202, -0.05), (-0.8051, 1.202, -0.0375), (-0.7926, 1.214, -0.0375), (-0.7926, 1.202, 0.05), (-0.7926, 1.214, 0.0375), (-0.8051, 1.202, 0.0375), (-0.7926, 0.2954, -0.05), (-0.7926, 0.2829, -0.0375), (-0.8051, 0.2954, -0.0375), (-0.7926, 0.2954, 0.05), (-0.8051, 0.2954, 0.0375), (-0.7926, 0.2829, 0.0375), (-0.4628, -0.2947, -0.05), (-0.4628, -0.3072, -0.0375), (-0.4753, -0.2947, -0.0375), (-0.4628, -0.3072, 0.0375), (-0.4628, -0.2947, 0.05), (-0.4753, -0.2947, 0.0375), (-0.4628, 1.214, -0.05), (-0.4753, 1.214, -0.0375), (-0.4628, 1.226, -0.0375), (-0.4628, 1.214, 0.05), (-0.4628, 1.226, 0.0375), (-0.4753, 1.214, 0.0375), (-0.1878, -0.2947, -0.05), (-0.1753, -0.2947, -0.0375), (-0.1878, -0.3072, -0.0375), (-0.1878, -0.2947, 0.05), (-0.1878, -0.3072, 0.0375), (-0.1753, -0.2947, 0.0375), (-0.1878, 1.214, -0.05), (-0.1878, 1.226, -0.0375), (-0.1753, 1.214, -0.0375), (-0.1878, 1.214, 0.05), (-0.1753, 1.214, 0.0375), (-0.1878, 1.226, 0.0375), (-0.4628, -1.249, -0.05), (-0.4628, -1.262, -0.0375), (-0.4753, -1.249, -0.0375), (-0.4628, -1.262, 0.0375), (-0.4628, -1.249, 0.05), (-0.4753, -1.249, 0.0375), (-0.4628, -0.3427, -0.05), (-0.4753, -0.3427, -0.0375), (-0.4628, -0.3302, -0.0375), (-0.4628, -0.3427, 0.05), (-0.4628, -0.3302, 0.0375), (-0.4753, -0.3427, 0.0375), (-0.1878, -1.249, -0.05), (-0.1753, -1.249, -0.0375), (-0.1878, -1.262, -0.0375), (-0.1878, -1.249, 0.05), (-0.1878, -1.262, 0.0375), (-0.1753, -1.249, 0.0375), (-0.1878, -0.3427, -0.05), (-0.1878, -0.3302, -0.0375), (-0.1753, -0.3427, -0.0375), (-0.1878, -0.3427, 0.05), (-0.1753, -0.3427, 0.0375), (-0.1878, -0.3302, 0.0375), (0.5194, -0.5025, -0.05), (0.5194, -0.515, -0.0375), (0.5069, -0.5025, -0.0375), (0.5194, -0.515, 0.0375), (0.5194, -0.5025, 0.05), (0.5069, -0.5025, 0.0375), (0.5194, 1.227, -0.05), (0.5069, 1.227, -0.0375), (0.5194, 1.24, -0.0375), (0.5194, 1.227, 0.05), (0.5194, 1.24, 0.0375), (0.5069, 1.227, 0.0375), (0.7944, -0.5025, -0.05), (0.8069, -0.5025, -0.0375), (0.7944, -0.515, -0.0375), (0.7944, -0.5025, 0.05), (0.7944, -0.515, 0.0375), (0.8069, -0.5025, 0.0375), (0.7944, 1.227, -0.05), (0.7944, 1.24, -0.0375), (0.8069, 1.227, -0.0375), (0.7944, 1.227, 0.05), (0.8069, 1.227, 0.0375), (0.7944, 1.24, 0.0375), (0.5194, -1.205, -0.05), (0.5194, -1.218, -0.0375), (0.5069, -1.205, -0.0375), (0.5194, -1.218, 0.0375), (0.5194, -1.205, 0.05), (0.5069, -1.205, 0.0375), (0.5194, -0.5448, -0.05), (0.5069, -0.5448, -0.0375), (0.5194, -0.5323, -0.0375), (0.5194, -0.5448, 0.05), (0.5194, -0.5323, 0.0375), (0.5069, -0.5448, 0.0375), (0.7944, -1.205, -0.05), (0.8069, -1.205, -0.0375), (0.7944, -1.218, -0.0375), (0.7944, -1.205, 0.05), (0.7944, -1.218, 0.0375), (0.8069, -1.205, 0.0375), (0.7944, -0.5448, -0.05), (0.7944, -0.5323, -0.0375), (0.8069, -0.5448, -0.0375), (0.7944, -0.5448, 0.05), (0.8069, -0.5448, 0.0375), (0.7944, -0.5323, 0.0375), (1.136, 0.4609, -0.05), (1.136, 0.4734, -0.0375), (1.149, 0.4609, -0.0375), (1.136, 0.4734, 0.0375), (1.136, 0.4609, 0.05), (1.149, 0.4609, 0.0375), (1.136, -1.196, -0.05), (1.149, -1.196, -0.0375), (1.136, -1.208, -0.0375), (1.136, -1.196, 0.05), (1.136, -1.208, 0.0375), (1.149, -1.196, 0.0375), (0.8612, 0.4609, -0.05), (0.8487, 0.4609, -0.0375), (0.8612, 0.4734, -0.0375), (0.8612, 0.4609, 0.05), (0.8612, 0.4734, 0.0375), (0.8487, 0.4609, 0.0375), (0.8612, -1.196, -0.05), (0.8612, -1.208, -0.0375), (0.8487, -1.196, -0.0375), (0.8612, -1.196, 0.05), (0.8487, -1.196, 0.0375), (0.8612, -1.208, 0.0375), (-1.121, 0.05, -0.06312), (-1.134, 0.0375, -0.06312), (-1.121, 0.0375, -0.05062), (-1.134, -0.0375, -0.06312), (-1.121, -0.05, -0.06312), (-1.121, -0.0375, -0.05062), (1.121, 0.05, -0.06312), (1.121, 0.0375, -0.05062), (1.134, 0.0375, -0.06312), (1.121, -0.05, -0.06312), (1.134, -0.0375, -0.06312), (1.121, -0.0375, -0.05062), (-1.121, 0.05, -0.3381), (-1.121, 0.0375, -0.3506), (-1.134, 0.0375, -0.3381), (-1.121, -0.05, -0.3381), (-1.134, -0.0375, -0.3381), (-1.121, -0.0375, -0.3506), (1.121, 0.05, -0.3381), (1.134, 0.0375, -0.3381), (1.121, 0.0375, -0.3506), (1.121, -0.05, -0.3381), (1.121, -0.0375, -0.3506), (1.134, -0.0375, -0.3381), (-1.121, -1.029, -0.06312), (-1.134, -1.042, -0.06312), (-1.121, -1.042, -0.05062), (-1.134, -1.117, -0.06312), (-1.121, -1.129, -0.06312), (-1.121, -1.117, -0.05062), (1.121, -1.029, -0.06312), (1.121, -1.042, -0.05062), (1.134, -1.042, -0.06312), (1.121, -1.129, -0.06312), (1.134, -1.117, -0.06312), (1.121, -1.117, -0.05062), (-1.121, -1.029, -0.3381), (-1.121, -1.042, -0.3506), (-1.134, -1.042, -0.3381), (-1.121, -1.129, -0.3381), (-1.134, -1.117, -0.3381), (-1.121, -1.117, -0.3506), (1.121, -1.029, -0.3381), (1.134, -1.042, -0.3381), (1.121, -1.042, -0.3506), (1.121, -1.129, -0.3381), (1.121, -1.117, -0.3506), (1.134, -1.117, -0.3381)], [], [(14, 16, 3, 1), (20, 22, 17, 13), (30, 42, 36, 24), (21, 9, 4, 15), (2, 5, 11, 7), (8, 10, 23, 19), (38, 40, 27, 25), (44, 46, 41, 37), (54, 66, 60, 48), (45, 33, 28, 39), (26, 29, 35, 31), (32, 34, 47, 43), (62, 64, 51, 49), (68, 70, 65, 61), (78, 90, 84, 72), (69, 57, 52, 63), (50, 53, 59, 55), (56, 58, 71, 67), (86, 88, 75, 73), (92, 94, 89, 85), (102, 114, 108, 96), (93, 81, 76, 87), (74, 77, 83, 79), (80, 82, 95, 91), (110, 112, 99, 97), (116, 118, 113, 109), (126, 138, 132, 120), (117, 105, 100, 111), (98, 101, 107, 103), (104, 106, 119, 115), (134, 136, 123, 121), (140, 142, 137, 133), (150, 162, 156, 144), (141, 129, 124, 135), (122, 125, 131, 127), (128, 130, 143, 139), (158, 160, 147, 145), (164, 166, 161, 157), (174, 186, 180, 168), (165, 153, 148, 159), (146, 149, 155, 151), (152, 154, 167, 163), (182, 184, 171, 169), (188, 190, 185, 181), (198, 210, 204, 192), (189, 177, 172, 183), (170, 173, 179, 175), (176, 178, 191, 187), (206, 208, 195, 193), (212, 214, 209, 205), (222, 234, 228, 216), (213, 201, 196, 207), (194, 197, 203, 199), (200, 202, 215, 211), (230, 232, 219, 217), (236, 238, 233, 229), (246, 258, 252, 240), (237, 225, 220, 231), (218, 221, 227, 223), (224, 226, 239, 235), (254, 256, 243, 241), (260, 262, 257, 253), (270, 282, 276, 264), (261, 249, 244, 255), (242, 245, 251, 247), (248, 250, 263, 259), (278, 280, 267, 265), (284, 286, 281, 277), (294, 306, 300, 288), (285, 273, 268, 279), (266, 269, 275, 271), (272, 274, 287, 283), (302, 304, 291, 289), (308, 310, 305, 301), (318, 330, 324, 312), (309, 297, 292, 303), (290, 293, 299, 295), (296, 298, 311, 307), (326, 328, 315, 313), (332, 334, 329, 325), (342, 354, 348, 336), (333, 321, 316, 327), (314, 317, 323, 319), (320, 322, 335, 331), (350, 352, 339, 337), (356, 358, 353, 349), (366, 378, 372, 360), (357, 345, 340, 351), (338, 341, 347, 343), (344, 346, 359, 355), (374, 376, 363, 361), (380, 382, 377, 373), (381, 369, 364, 375), (362, 365, 371, 367), (368, 370, 383, 379), (0, 1, 2), (3, 4, 5), (6, 7, 8), (9, 10, 11), (12, 13, 14), (15, 16, 17), (18, 19, 20), (21, 22, 23), (24, 25, 26), (27, 28, 29), (30, 31, 32), (33, 34, 35), (36, 37, 38), (39, 40, 41), (42, 43, 44), (45, 46, 47), (48, 49, 50), (51, 52, 53), (54, 55, 56), (57, 58, 59), (60, 61, 62), (63, 64, 65), (66, 67, 68), (69, 70, 71), (72, 73, 74), (75, 76, 77), (78, 79, 80), (81, 82, 83), (84, 85, 86), (87, 88, 89), (90, 91, 92), (93, 94, 95), (96, 97, 98), (99, 100, 101), (102, 103, 104), (105, 106, 107), (108, 109, 110), (111, 112, 113), (114, 115, 116), (117, 118, 119), (120, 121, 122), (123, 124, 125), (126, 127, 128), (129, 130, 131), (132, 133, 134), (135, 136, 137), (138, 139, 140), (141, 142, 143), (144, 145, 146), (147, 148, 149), (150, 151, 152), (153, 154, 155), (156, 157, 158), (159, 160, 161), (162, 163, 164), (165, 166, 167), (168, 169, 170), (171, 172, 173), (174, 175, 176), (177, 178, 179), (180, 181, 182), (183, 184, 185), (186, 187, 188), (189, 190, 191), (192, 193, 194), (195, 196, 197), (198, 199, 200), (201, 202, 203), (204, 205, 206), (207, 208, 209), (210, 211, 212), (213, 214, 215), (216, 217, 218), (219, 220, 221), (222, 223, 224), (225, 226, 227), (228, 229, 230), (231, 232, 233), (234, 235, 236), (237, 238, 239), (240, 241, 242), (243, 244, 245), (246, 247, 248), (249, 250, 251), (252, 253, 254), (255, 256, 257), (258, 259, 260), (261, 262, 263), (264, 265, 266), (267, 268, 269), (270, 271, 272), (273, 274, 275), (276, 277, 278), (279, 280, 281), (282, 283, 284), (285, 286, 287), (288, 289, 290), (291, 292, 293), (294, 295, 296), (297, 298, 299), (300, 301, 302), (303, 304, 305), (306, 307, 308), (309, 310, 311), (312, 313, 314), (315, 316, 317), (318, 319, 320), (321, 322, 323), (324, 325, 326), (327, 328, 329), (330, 331, 332), (333, 334, 335), (336, 337, 338), (339, 340, 341), (342, 343, 344), (345, 346, 347), (348, 349, 350), (351, 352, 353), (354, 355, 356), (357, 358, 359), (360, 361, 362), (363, 364, 365), (366, 367, 368), (369, 370, 371), (372, 373, 374), (375, 376, 377), (378, 379, 380), (381, 382, 383), (6, 0, 2, 7), (1, 3, 5, 2), (4, 9, 11, 5), (10, 8, 7, 11), (18, 6, 8, 19), (9, 21, 23, 10), (22, 20, 19, 23), (12, 18, 20, 13), (21, 15, 17, 22), (16, 14, 13, 17), (0, 12, 14, 1), (15, 4, 3, 16), (30, 24, 26, 31), (25, 27, 29, 26), (28, 33, 35, 29), (34, 32, 31, 35), (42, 30, 32, 43), (33, 45, 47, 34), (46, 44, 43, 47), (36, 42, 44, 37), (45, 39, 41, 46), (40, 38, 37, 41), (24, 36, 38, 25), (39, 28, 27, 40), (54, 48, 50, 55), (49, 51, 53, 50), (52, 57, 59, 53), (58, 56, 55, 59), (66, 54, 56, 67), (57, 69, 71, 58), (70, 68, 67, 71), (60, 66, 68, 61), (69, 63, 65, 70), (64, 62, 61, 65), (48, 60, 62, 49), (63, 52, 51, 64), (78, 72, 74, 79), (73, 75, 77, 74), (76, 81, 83, 77), (82, 80, 79, 83), (90, 78, 80, 91), (81, 93, 95, 82), (94, 92, 91, 95), (84, 90, 92, 85), (93, 87, 89, 94), (88, 86, 85, 89), (72, 84, 86, 73), (87, 76, 75, 88), (102, 96, 98, 103), (97, 99, 101, 98), (100, 105, 107, 101), (106, 104, 103, 107), (114, 102, 104, 115), (105, 117, 119, 106), (118, 116, 115, 119), (108, 114, 116, 109), (117, 111, 113, 118), (112, 110, 109, 113), (96, 108, 110, 97), (111, 100, 99, 112), (126, 120, 122, 127), (121, 123, 125, 122), (124, 129, 131, 125), (130, 128, 127, 131), (138, 126, 128, 139), (129, 141, 143, 130), (142, 140, 139, 143), (132, 138, 140, 133), (141, 135, 137, 142), (136, 134, 133, 137), (120, 132, 134, 121), (135, 124, 123, 136), (150, 144, 146, 151), (145, 147, 149, 146), (148, 153, 155, 149), (154, 152, 151, 155), (162, 150, 152, 163), (153, 165, 167, 154), (166, 164, 163, 167), (156, 162, 164, 157), (165, 159, 161, 166), (160, 158, 157, 161), (144, 156, 158, 145), (159, 148, 147, 160), (174, 168, 170, 175), (169, 171, 173, 170), (172, 177, 179, 173), (178, 176, 175, 179), (186, 174, 176, 187), (177, 189, 191, 178), (190, 188, 187, 191), (180, 186, 188, 181), (189, 183, 185, 190), (184, 182, 181, 185), (168, 180, 182, 169), (183, 172, 171, 184), (198, 192, 194, 199), (193, 195, 197, 194), (196, 201, 203, 197), (202, 200, 199, 203), (210, 198, 200, 211), (201, 213, 215, 202), (214, 212, 211, 215), (204, 210, 212, 205), (213, 207, 209, 214), (208, 206, 205, 209), (192, 204, 206, 193), (207, 196, 195, 208), (222, 216, 218, 223), (217, 219, 221, 218), (220, 225, 227, 221), (226, 224, 223, 227), (234, 222, 224, 235), (225, 237, 239, 226), (238, 236, 235, 239), (228, 234, 236, 229), (237, 231, 233, 238), (232, 230, 229, 233), (216, 228, 230, 217), (231, 220, 219, 232), (246, 240, 242, 247), (241, 243, 245, 242), (244, 249, 251, 245), (250, 248, 247, 251), (258, 246, 248, 259), (249, 261, 263, 250), (262, 260, 259, 263), (252, 258, 260, 253), (261, 255, 257, 262), (256, 254, 253, 257), (240, 252, 254, 241), (255, 244, 243, 256), (270, 264, 266, 271), (265, 267, 269, 266), (268, 273, 275, 269), (274, 272, 271, 275), (282, 270, 272, 283), (273, 285, 287, 274), (286, 284, 283, 287), (276, 282, 284, 277), (285, 279, 281, 286), (280, 278, 277, 281), (264, 276, 278, 265), (279, 268, 267, 280), (294, 288, 290, 295), (289, 291, 293, 290), (292, 297, 299, 293), (298, 296, 295, 299), (306, 294, 296, 307), (297, 309, 311, 298), (310, 308, 307, 311), (300, 306, 308, 301), (309, 303, 305, 310), (304, 302, 301, 305), (288, 300, 302, 289), (303, 292, 291, 304), (318, 312, 314, 319), (313, 315, 317, 314), (316, 321, 323, 317), (322, 320, 319, 323), (330, 318, 320, 331), (321, 333, 335, 322), (334, 332, 331, 335), (324, 330, 332, 325), (333, 327, 329, 334), (328, 326, 325, 329), (312, 324, 326, 313), (327, 316, 315, 328), (342, 336, 338, 343), (337, 339, 341, 338), (340, 345, 347, 341), (346, 344, 343, 347), (354, 342, 344, 355), (345, 357, 359, 346), (358, 356, 355, 359), (348, 354, 356, 349), (357, 351, 353, 358), (352, 350, 349, 353), (336, 348, 350, 337), (351, 340, 339, 352), (366, 360, 362, 367), (361, 363, 365, 362), (364, 369, 371, 365), (370, 368, 367, 371), (378, 366, 368, 379), (369, 381, 383, 370), (382, 380, 379, 383), (372, 378, 380, 373), (381, 375, 377, 382), (376, 374, 373, 377), (360, 372, 374, 361), (375, 364, 363, 376), (6, 18, 12, 0)])
_uv = me_cube_016.uv_layers.new(name='UVMap')
_uv.uv.foreach_set('vector', [0.1411, 0.4044, 0.1411, 0.418, 0.09133, 0.418, 0.09133, 0.4044, 0.66, 0.9484, 0.66, 0.9619, 0.254, 0.9619, 0.254, 0.9484, 0.1546, 0.452, 0.1546, 0.4022, 0.2806, 0.4022, 0.2806, 0.452, 0.989, 0.1424, 0.989, 0.1922, 0.5829, 0.1922, 0.5829, 0.1424, 0.66, 0.9191, 0.66, 0.9327, 0.254, 0.9327, 0.254, 0.9191, 0.09133, 0.445, 0.09133, 0.4315, 0.1411, 0.4315, 0.1411, 0.445, 0.07789, 0.4022, 0.07789, 0.4158, 0.02809, 0.4158, 0.02809, 0.4022, 0.09314, 0.7048, 0.09314, 0.6912, 0.2192, 0.6912, 0.2192, 0.7048, 0.989, 0.006923, 0.989, 0.05672, 0.5408, 0.05672, 0.5408, 0.006923, 0.185, 0.321, 0.185, 0.2712, 0.3111, 0.2712, 0.3111, 0.321, 0.1693, 0.2689, 0.1693, 0.2825, 0.0432, 0.2825, 0.0432, 0.2689, 0.1693, 0.2982, 0.1693, 0.3118, 0.1195, 0.3118, 0.1195, 0.2982, 0.06798, 0.235, 0.06798, 0.2485, 0.01818, 0.2485, 0.01818, 0.235, 0.66, 0.8244, 0.66, 0.838, 0.2118, 0.838, 0.2118, 0.8244, 0.66, 0.6619, 0.66, 0.7117, 0.4576, 0.7117, 0.4576, 0.6619, 0.989, 0.07468, 0.989, 0.1245, 0.5408, 0.1245, 0.5408, 0.07468, 0.66, 0.7297, 0.66, 0.7432, 0.2118, 0.7432, 0.2118, 0.7297, 0.0299, 0.7025, 0.0299, 0.6889, 0.0797, 0.6889, 0.0797, 0.7025, 0.08142, 0.2485, 0.08142, 0.235, 0.1312, 0.235, 0.1312, 0.2485, 0.2689, 0.06775, 0.2689, 0.08133, 0.06648, 0.08133, 0.06648, 0.06775, 0.565, 0.2079, 0.565, 0.2577, 0.329, 0.2577, 0.329, 0.2079, 0.4396, 0.6619, 0.4396, 0.7117, 0.2372, 0.7117, 0.2372, 0.6619, 0.2712, 0.0993, 0.2712, 0.1129, 0.06874, 0.1129, 0.06874, 0.0993, 0.1885, 0.9597, 0.1885, 0.9461, 0.2383, 0.9461, 0.2383, 0.9597, 0.1118, 0.9461, 0.1118, 0.9597, 0.06201, 0.9597, 0.06201, 0.9461, 0.2689, 0.00466, 0.2689, 0.01824, 0.03296, 0.01824, 0.03296, 0.00466, 0.4576, 0.811, 0.4576, 0.7612, 0.66, 0.7612, 0.66, 0.811, 0.2869, 0.1222, 0.2869, 0.07242, 0.5228, 0.07242, 0.5228, 0.1222, 0.2761, 0.3727, 0.2761, 0.3863, 0.04017, 0.3863, 0.04017, 0.3727, 0.03248, 0.5151, 0.03248, 0.5015, 0.08228, 0.5015, 0.08228, 0.5151, 0.09669, 0.5286, 0.09669, 0.5422, 0.0469, 0.5422, 0.0469, 0.5286, 0.0596, 0.7995, 0.0596, 0.786, 0.262, 0.786, 0.262, 0.7995, 0.329, 0.3255, 0.329, 0.2757, 0.565, 0.2757, 0.565, 0.3255, 0.989, 0.7206, 0.989, 0.7704, 0.7865, 0.7704, 0.7865, 0.7206, 0.2689, 0.0362, 0.2689, 0.04979, 0.06648, 0.04979, 0.06648, 0.0362, 0.09571, 0.5151, 0.09571, 0.5015, 0.1455, 0.5015, 0.1455, 0.5151, 0.2383, 0.9731, 0.2383, 0.9867, 0.1885, 0.9867, 0.1885, 0.9731, 0.02381, 0.7725, 0.02381, 0.7589, 0.2598, 0.7589, 0.2598, 0.7725, 0.2941, 0.3887, 0.2941, 0.3389, 0.5672, 0.3389, 0.5672, 0.3887, 0.5228, 0.006923, 0.5228, 0.05672, 0.2869, 0.05672, 0.2869, 0.006923, 0.2761, 0.3412, 0.2761, 0.3548, 0.04017, 0.3548, 0.04017, 0.3412, 0.05172, 0.3095, 0.05172, 0.2959, 0.1015, 0.2959, 0.1015, 0.3095, 0.0278, 0.1538, 0.0278, 0.1402, 0.0776, 0.1402, 0.0776, 0.1538, 0.989, 0.9124, 0.989, 0.926, 0.7158, 0.926, 0.7158, 0.9124, 0.8248, 0.8336, 0.8248, 0.7838, 0.989, 0.7838, 0.989, 0.8336, 0.989, 0.6551, 0.989, 0.7049, 0.7158, 0.7049, 0.7158, 0.6551, 0.3443, 0.6302, 0.3443, 0.6438, 0.07115, 0.6438, 0.07115, 0.6302, 0.1252, 0.9867, 0.1252, 0.9731, 0.175, 0.9731, 0.175, 0.9867, 0.02044, 0.2193, 0.02044, 0.2057, 0.07024, 0.2057, 0.07024, 0.2193, 0.07187, 0.9011, 0.07187, 0.8875, 0.236, 0.8875, 0.236, 0.9011, 0.2986, 0.4542, 0.2986, 0.4044, 0.5718, 0.4044, 0.5718, 0.4542, 0.3133, 0.2057, 0.3133, 0.2555, 0.1492, 0.2555, 0.1492, 0.2057, 0.236, 0.856, 0.236, 0.8696, 0.07187, 0.8696, 0.07187, 0.856, 0.09571, 0.4858, 0.09571, 0.4722, 0.1455, 0.4722, 0.1455, 0.4858, 0.7686, 0.7522, 0.7686, 0.7657, 0.7188, 0.7657, 0.7188, 0.7522, 0.989, 0.9687, 0.989, 0.9823, 0.7158, 0.9823, 0.7158, 0.9687, 0.1802, 0.5807, 0.1802, 0.5309, 0.3443, 0.5309, 0.3443, 0.5807, 0.565, 0.1424, 0.565, 0.1922, 0.2918, 0.1922, 0.2918, 0.1424, 0.3868, 0.9912, 0.3868, 0.9776, 0.66, 0.9776, 0.66, 0.9912, 0.07789, 0.4292, 0.07789, 0.4428, 0.02809, 0.4428, 0.02809, 0.4292, 0.1252, 0.9597, 0.1252, 0.9461, 0.175, 0.9461, 0.175, 0.9597, 0.2215, 0.6596, 0.2215, 0.6732, 0.05733, 0.6732, 0.05733, 0.6596, 0.678, 0.6417, 0.678, 0.5919, 0.9912, 0.5919, 0.9912, 0.6417, 0.4419, 0.7612, 0.4419, 0.811, 0.2777, 0.811, 0.2777, 0.7612, 0.236, 0.9168, 0.236, 0.9304, 0.07187, 0.9304, 0.07187, 0.9168, 0.7686, 0.7206, 0.7686, 0.7342, 0.7188, 0.7342, 0.7188, 0.7206, 0.1124, 0.576, 0.1124, 0.5625, 0.1622, 0.5625, 0.1622, 0.576, 0.3443, 0.5987, 0.3443, 0.6122, 0.03105, 0.6122, 0.03105, 0.5987, 0.8114, 0.7838, 0.8114, 0.8336, 0.6918, 0.8336, 0.6918, 0.7838, 0.989, 0.5286, 0.989, 0.5784, 0.6757, 0.5784, 0.6757, 0.5286, 0.6757, 0.8629, 0.6757, 0.8493, 0.989, 0.8493, 0.989, 0.8629, 0.07986, 0.1717, 0.07986, 0.1853, 0.03006, 0.1853, 0.03006, 0.1717, 0.03248, 0.4835, 0.03248, 0.4699, 0.08228, 0.4699, 0.08228, 0.4835, 0.1939, 0.7297, 0.1939, 0.7432, 0.07428, 0.7432, 0.07428, 0.7297, 0.66, 0.5309, 0.66, 0.5807, 0.36, 0.5807, 0.36, 0.5309, 0.2784, 0.1402, 0.2784, 0.19, 0.1588, 0.19, 0.1588, 0.1402, 0.1939, 0.8244, 0.1939, 0.838, 0.07428, 0.838, 0.07428, 0.8244, 0.1645, 0.5309, 0.1645, 0.5445, 0.1147, 0.5445, 0.1147, 0.5309, 0.1431, 0.1424, 0.1431, 0.156, 0.0933, 0.156, 0.0933, 0.1424, 0.989, 0.8809, 0.989, 0.8945, 0.689, 0.8945, 0.689, 0.8809, 0.5829, 0.3255, 0.5829, 0.2757, 0.989, 0.2757, 0.989, 0.3255, 0.3623, 0.6462, 0.3623, 0.5964, 0.6623, 0.5964, 0.6623, 0.6462, 0.689, 0.9553, 0.689, 0.9417, 0.989, 0.9417, 0.989, 0.9553, 0.1118, 0.9731, 0.1118, 0.9867, 0.06201, 0.9867, 0.06201, 0.9731, 0.09896, 0.5557, 0.09896, 0.5692, 0.04916, 0.5692, 0.04916, 0.5557, 0.5695, 0.5015, 0.5695, 0.5151, 0.1635, 0.5151, 0.1635, 0.5015, 0.5852, 0.452, 0.5852, 0.4022, 0.9912, 0.4022, 0.9912, 0.452, 0.989, 0.2102, 0.989, 0.26, 0.5829, 0.26, 0.5829, 0.2102, 0.5695, 0.4722, 0.5695, 0.4858, 0.1635, 0.4858, 0.1635, 0.4722, 0.008777, 0.741, 0.008777, 0.7274, 0.05857, 0.7274, 0.05857, 0.741, 0.1335, 0.2079, 0.1335, 0.2215, 0.08368, 0.2215, 0.08368, 0.2079, 0.66, 0.856, 0.66, 0.8696, 0.254, 0.8696, 0.254, 0.856, 0.9912, 0.3389, 0.9912, 0.3887, 0.5852, 0.3887, 0.5852, 0.3389, 0.66, 0.8875, 0.66, 0.9011, 0.254, 0.9011, 0.254, 0.8875, 0.0933, 0.1876, 0.0933, 0.174, 0.1431, 0.174, 0.1431, 0.1876, 0.66, 0.9168, 0.6623, 0.9191, 0.66, 0.9191, 0.5807, 0.1922, 0.5829, 0.1922, 0.5829, 0.1945, 0.254, 0.9168, 0.254, 0.9191, 0.2517, 0.9191, 0.989, 0.1922, 0.9912, 0.1922, 0.989, 0.1945, 0.254, 0.9461, 0.254, 0.9484, 0.2517, 0.9484, 0.5829, 0.1424, 0.5807, 0.1424, 0.5829, 0.1402, 0.66, 0.9461, 0.6623, 0.9484, 0.66, 0.9484, 0.989, 0.1424, 0.989, 0.1402, 0.9912, 0.1424, 0.2806, 0.452, 0.2829, 0.452, 0.2806, 0.4542, 0.3133, 0.2712, 0.3111, 0.2712, 0.3111, 0.2689, 0.1693, 0.2959, 0.1715, 0.2982, 0.1693, 0.2982, 0.1693, 0.314, 0.1693, 0.3118, 0.1715, 0.3118, 0.2192, 0.707, 0.2192, 0.7048, 0.2215, 0.7048, 0.2192, 0.6889, 0.2215, 0.6912, 0.2192, 0.6912, 0.1195, 0.2959, 0.1195, 0.2982, 0.1172, 0.2982, 0.1195, 0.314, 0.1172, 0.3118, 0.1195, 0.3118, 0.5408, 0.006923, 0.5385, 0.006923, 0.5408, 0.00466, 0.5385, 0.1245, 0.5408, 0.1245, 0.5408, 0.1267, 0.2118, 0.7274, 0.2118, 0.7297, 0.2096, 0.7297, 0.2118, 0.7455, 0.2096, 0.7432, 0.2118, 0.7432, 0.5408, 0.05672, 0.5408, 0.05898, 0.5385, 0.05672, 0.5408, 0.07468, 0.5385, 0.07468, 0.5408, 0.07242, 0.989, 0.05672, 0.9912, 0.05672, 0.989, 0.05898, 0.989, 0.07468, 0.989, 0.07242, 0.9912, 0.07468, 0.4576, 0.6619, 0.4553, 0.6619, 0.4576, 0.6596, 0.2349, 0.7117, 0.2372, 0.7117, 0.2372, 0.714, 0.06874, 0.09703, 0.06874, 0.0993, 0.06648, 0.0993, 0.06874, 0.1151, 0.06648, 0.1129, 0.06874, 0.1129, 0.4576, 0.7117, 0.4576, 0.714, 0.4553, 0.7117, 0.06648, 0.08359, 0.06422, 0.08133, 0.06648, 0.08133, 0.2689, 0.06549, 0.2712, 0.06775, 0.2689, 0.06775, 0.4396, 0.6619, 0.4396, 0.6596, 0.4419, 0.6619, 0.329, 0.2079, 0.3268, 0.2079, 0.329, 0.2057, 0.5251, 0.07242, 0.5228, 0.07242, 0.5228, 0.07016, 0.04017, 0.3705, 0.04017, 0.3727, 0.03791, 0.3727, 0.04017, 0.3886, 0.03791, 0.3863, 0.04017, 0.3863, 0.329, 0.2577, 0.329, 0.26, 0.3268, 0.2577, 0.03296, 0.0205, 0.0307, 0.01824, 0.03296, 0.01824, 0.565, 0.2577, 0.5672, 0.2577, 0.565, 0.26, 0.2689, 0.0205, 0.2689, 0.01824, 0.2712, 0.01824, 0.2689, 0.03394, 0.2712, 0.0362, 0.2689, 0.0362, 0.2712, 0.04979, 0.2689, 0.05205, 0.2689, 0.04979, 0.06648, 0.03394, 0.06648, 0.0362, 0.06422, 0.0362, 0.06648, 0.05205, 0.06422, 0.04979, 0.06648, 0.04979, 0.66, 0.7612, 0.66, 0.7589, 0.6623, 0.7612, 0.7865, 0.7206, 0.7843, 0.7206, 0.7865, 0.7183, 0.4576, 0.7612, 0.4553, 0.7612, 0.4576, 0.7589, 0.989, 0.7206, 0.989, 0.7183, 0.9912, 0.7206, 0.2761, 0.3389, 0.2784, 0.3412, 0.2761, 0.3412, 0.2784, 0.3548, 0.2761, 0.357, 0.2761, 0.3548, 0.04017, 0.3389, 0.04017, 0.3412, 0.03791, 0.3412, 0.04017, 0.357, 0.03791, 0.3548, 0.04017, 0.3548, 0.565, 0.2757, 0.565, 0.2734, 0.5672, 0.2757, 0.2869, 0.006923, 0.2846, 0.006923, 0.2869, 0.00466, 0.329, 0.2757, 0.3268, 0.2757, 0.329, 0.2734, 0.5228, 0.006923, 0.5228, 0.00466, 0.5251, 0.006923, 0.3443, 0.6279, 0.3466, 0.6302, 0.3443, 0.6302, 0.3466, 0.6438, 0.3443, 0.6461, 0.3443, 0.6438, 0.07115, 0.6279, 0.07115, 0.6302, 0.06888, 0.6302, 0.07115, 0.6461, 0.06888, 0.6438, 0.07115, 0.6438, 0.7158, 0.9102, 0.7158, 0.9124, 0.7135, 0.9124, 0.7158, 0.9283, 0.7135, 0.926, 0.7158, 0.926, 0.989, 0.9102, 0.9912, 0.9124, 0.989, 0.9124, 0.989, 0.9283, 0.989, 0.926, 0.9912, 0.926, 0.236, 0.8537, 0.2383, 0.856, 0.236, 0.856, 0.2383, 0.8696, 0.236, 0.8718, 0.236, 0.8696, 0.07187, 0.8537, 0.07187, 0.856, 0.0696, 0.856, 0.07187, 0.8718, 0.0696, 0.8696, 0.07187, 0.8696, 0.236, 0.9034, 0.236, 0.9011, 0.2383, 0.9011, 0.236, 0.8853, 0.2383, 0.8875, 0.236, 0.8875, 0.1455, 0.488, 0.1455, 0.4858, 0.1478, 0.4858, 0.1455, 0.4699, 0.1478, 0.4722, 0.1455, 0.4722, 0.7188, 0.7499, 0.7188, 0.7522, 0.7165, 0.7522, 0.7188, 0.7657, 0.7188, 0.768, 0.7165, 0.7657, 0.2986, 0.4542, 0.2986, 0.4565, 0.2963, 0.4542, 0.66, 0.9754, 0.6623, 0.9776, 0.66, 0.9776, 0.7686, 0.7499, 0.7708, 0.7522, 0.7686, 0.7522, 0.7686, 0.768, 0.7686, 0.7657, 0.7708, 0.7657, 0.2986, 0.4044, 0.2963, 0.4044, 0.2986, 0.4022, 0.565, 0.1424, 0.565, 0.1402, 0.5672, 0.1424, 0.3443, 0.5807, 0.3466, 0.5807, 0.3443, 0.583, 0.2383, 0.9304, 0.236, 0.9327, 0.236, 0.9304, 0.1802, 0.5807, 0.1802, 0.583, 0.1779, 0.5807, 0.07187, 0.9327, 0.0696, 0.9304, 0.07187, 0.9304, 0.3443, 0.5309, 0.3443, 0.5286, 0.3466, 0.5309, 0.2777, 0.7612, 0.2755, 0.7612, 0.2777, 0.7589, 0.7188, 0.7183, 0.7188, 0.7206, 0.7165, 0.7206, 0.7188, 0.7365, 0.7165, 0.7342, 0.7188, 0.7342, 0.1622, 0.5783, 0.1622, 0.576, 0.1645, 0.576, 0.1622, 0.5625, 0.1622, 0.5602, 0.1645, 0.5625, 0.989, 0.8652, 0.989, 0.8629, 0.9912, 0.8629, 0.989, 0.8471, 0.9912, 0.8493, 0.989, 0.8493, 0.03105, 0.5964, 0.03105, 0.5987, 0.02878, 0.5987, 0.03105, 0.6145, 0.02878, 0.6122, 0.03105, 0.6122, 0.3443, 0.5964, 0.3466, 0.5987, 0.3443, 0.5987, 0.3443, 0.6145, 0.3443, 0.6122, 0.3466, 0.6122, 0.1939, 0.8222, 0.1961, 0.8244, 0.1939, 0.8244, 0.1961, 0.838, 0.1939, 0.8403, 0.1939, 0.838, 0.07428, 0.8222, 0.07428, 0.8244, 0.07201, 0.8244, 0.07428, 0.8403, 0.07201, 0.838, 0.07428, 0.838, 0.07428, 0.7274, 0.07428, 0.7297, 0.07201, 0.7297, 0.07428, 0.7455, 0.07201, 0.7432, 0.07428, 0.7432, 0.1939, 0.7274, 0.1961, 0.7297, 0.1939, 0.7297, 0.1147, 0.5468, 0.1124, 0.5445, 0.1147, 0.5445, 0.0933, 0.1402, 0.0933, 0.1424, 0.09103, 0.1424, 0.0933, 0.156, 0.0933, 0.1583, 0.09103, 0.156, 0.66, 0.5309, 0.66, 0.5286, 0.6623, 0.5309, 0.3623, 0.5964, 0.36, 0.5964, 0.3623, 0.5941, 0.689, 0.8786, 0.689, 0.8809, 0.6867, 0.8809, 0.689, 0.8967, 0.6867, 0.8945, 0.689, 0.8945, 0.989, 0.8786, 0.9912, 0.8809, 0.989, 0.8809, 0.989, 0.8967, 0.989, 0.8945, 0.9912, 0.8945, 0.5695, 0.4699, 0.5718, 0.4722, 0.5695, 0.4722, 0.5718, 0.4858, 0.5695, 0.488, 0.5695, 0.4858, 0.1635, 0.4699, 0.1635, 0.4722, 0.1612, 0.4722, 0.1635, 0.488, 0.1612, 0.4858, 0.1635, 0.4858, 0.989, 0.2757, 0.989, 0.2734, 0.9912, 0.2757, 0.5829, 0.2102, 0.5807, 0.2102, 0.5829, 0.2079, 0.5829, 0.2757, 0.5807, 0.2757, 0.5829, 0.2734, 0.989, 0.2102, 0.989, 0.2079, 0.9912, 0.2102, 0.66, 0.8853, 0.6623, 0.8875, 0.66, 0.8875, 0.6623, 0.9011, 0.66, 0.9034, 0.66, 0.9011, 0.254, 0.8853, 0.254, 0.8875, 0.2517, 0.8875, 0.254, 0.9034, 0.2517, 0.9011, 0.254, 0.9011, 0.254, 0.8537, 0.254, 0.856, 0.2517, 0.856, 0.254, 0.8718, 0.2517, 0.8696, 0.254, 0.8696, 0.66, 0.8537, 0.6623, 0.856, 0.66, 0.856, 0.66, 0.8718, 0.66, 0.8696, 0.6623, 0.8696, 0.254, 0.9168, 0.66, 0.9168, 0.66, 0.9191, 0.254, 0.9191, 0.6623, 0.9191, 0.6623, 0.9327, 0.66, 0.9327, 0.66, 0.9191, 0.5829, 0.1922, 0.989, 0.1922, 0.989, 0.1945, 0.5829, 0.1945, 0.2517, 0.9327, 0.2517, 0.9191, 0.254, 0.9191, 0.254, 0.9327, 0.1411, 0.4473, 0.09133, 0.4473, 0.09133, 0.445, 0.1411, 0.445, 0.989, 0.1922, 0.989, 0.1424, 0.9912, 0.1424, 0.9912, 0.1922, 0.66, 0.9619, 0.66, 0.9484, 0.6623, 0.9484, 0.6623, 0.9619, 0.254, 0.9461, 0.66, 0.9461, 0.66, 0.9484, 0.254, 0.9484, 0.989, 0.1424, 0.5829, 0.1424, 0.5829, 0.1402, 0.989, 0.1402, 0.2517, 0.9619, 0.2517, 0.9484, 0.254, 0.9484, 0.254, 0.9619, 0.09133, 0.4022, 0.1411, 0.4022, 0.1411, 0.4044, 0.09133, 0.4044, 0.5829, 0.1424, 0.5829, 0.1922, 0.5807, 0.1922, 0.5807, 0.1424, 0.1546, 0.452, 0.2806, 0.452, 0.2806, 0.4542, 0.1546, 0.4542, 0.1715, 0.2689, 0.1715, 0.2825, 0.1693, 0.2825, 0.1693, 0.2689, 0.3111, 0.2712, 0.185, 0.2712, 0.185, 0.2689, 0.3111, 0.2689, 0.1693, 0.3118, 0.1693, 0.2982, 0.1715, 0.2982, 0.1715, 0.3118, 0.1195, 0.2959, 0.1693, 0.2959, 0.1693, 0.2982, 0.1195, 0.2982, 0.1693, 0.314, 0.1195, 0.314, 0.1195, 0.3118, 0.1693, 0.3118, 0.1172, 0.3118, 0.1172, 0.2982, 0.1195, 0.2982, 0.1195, 0.3118, 0.2192, 0.707, 0.09314, 0.707, 0.09314, 0.7048, 0.2192, 0.7048, 0.09314, 0.6889, 0.2192, 0.6889, 0.2192, 0.6912, 0.09314, 0.6912, 0.2215, 0.6912, 0.2215, 0.7048, 0.2192, 0.7048, 0.2192, 0.6912, 0.2806, 0.452, 0.2806, 0.4022, 0.2829, 0.4022, 0.2829, 0.452, 0.3111, 0.321, 0.3111, 0.2712, 0.3133, 0.2712, 0.3133, 0.321, 0.2118, 0.7274, 0.66, 0.7274, 0.66, 0.7297, 0.2118, 0.7297, 0.6623, 0.7297, 0.6623, 0.7432, 0.66, 0.7432, 0.66, 0.7297, 0.5408, 0.1245, 0.989, 0.1245, 0.989, 0.1267, 0.5408, 0.1267, 0.2096, 0.7432, 0.2096, 0.7297, 0.2118, 0.7297, 0.2118, 0.7432, 0.989, 0.05672, 0.989, 0.006923, 0.9912, 0.006923, 0.9912, 0.05672, 0.989, 0.1245, 0.989, 0.07468, 0.9912, 0.07468, 0.9912, 0.1245, 0.66, 0.838, 0.66, 0.8244, 0.6623, 0.8244, 0.6623, 0.838, 0.5408, 0.05672, 0.989, 0.05672, 0.989, 0.05898, 0.5408, 0.05898, 0.66, 0.8403, 0.2118, 0.8403, 0.2118, 0.838, 0.66, 0.838, 0.2096, 0.838, 0.2096, 0.8244, 0.2118, 0.8244, 0.2118, 0.838, 0.5408, 0.006923, 0.5408, 0.05672, 0.5385, 0.05672, 0.5385, 0.006923, 0.5408, 0.07468, 0.5408, 0.1245, 0.5385, 0.1245, 0.5385, 0.07468, 0.06874, 0.09703, 0.2712, 0.09703, 0.2712, 0.0993, 0.06874, 0.0993, 0.1312, 0.2485, 0.1312, 0.235, 0.1335, 0.235, 0.1335, 0.2485, 0.2372, 0.7117, 0.4396, 0.7117, 0.4396, 0.714, 0.2372, 0.714, 0.06648, 0.1129, 0.06648, 0.0993, 0.06874, 0.0993, 0.06874, 0.1129, 0.66, 0.7117, 0.66, 0.6619, 0.6623, 0.6619, 0.6623, 0.7117, 0.4396, 0.7117, 0.4396, 0.6619, 0.4419, 0.6619, 0.4419, 0.7117, 0.2689, 0.08133, 0.2689, 0.06775, 0.2712, 0.06775, 0.2712, 0.08133, 0.4576, 0.7117, 0.66, 0.7117, 0.66, 0.714, 0.4576, 0.714, 0.2689, 0.08359, 0.06648, 0.08359, 0.06648, 0.08133, 0.2689, 0.08133, 0.06422, 0.08133, 0.06422, 0.06775, 0.06648, 0.06775, 0.06648, 0.08133, 0.4576, 0.6619, 0.4576, 0.7117, 0.4553, 0.7117, 0.4553, 0.6619, 0.2372, 0.6619, 0.2372, 0.7117, 0.2349, 0.7117, 0.2349, 0.6619, 0.04017, 0.3705, 0.2761, 0.3705, 0.2761, 0.3727, 0.04017, 0.3727, 0.2784, 0.3727, 0.2784, 0.3863, 0.2761, 0.3863, 0.2761, 0.3727, 0.5228, 0.07242, 0.2869, 0.07242, 0.2869, 0.07016, 0.5228, 0.07016, 0.03791, 0.3863, 0.03791, 0.3727, 0.04017, 0.3727, 0.04017, 0.3863, 0.565, 0.2577, 0.565, 0.2079, 0.5672, 0.2079, 0.5672, 0.2577, 0.2869, 0.07242, 0.2869, 0.1222, 0.2846, 0.1222, 0.2846, 0.07242, 0.2689, 0.01824, 0.2689, 0.00466, 0.2712, 0.00466, 0.2712, 0.01824, 0.329, 0.2577, 0.565, 0.2577, 0.565, 0.26, 0.329, 0.26, 0.2689, 0.0205, 0.03296, 0.0205, 0.03296, 0.01824, 0.2689, 0.01824, 0.0307, 0.01824, 0.0307, 0.00466, 0.03296, 0.00466, 0.03296, 0.01824, 0.329, 0.2079, 0.329, 0.2577, 0.3268, 0.2577, 0.3268, 0.2079, 0.5228, 0.1222, 0.5228, 0.07242, 0.5251, 0.07242, 0.5251, 0.1222, 0.06648, 0.03394, 0.2689, 0.03394, 0.2689, 0.0362, 0.06648, 0.0362, 0.2712, 0.0362, 0.2712, 0.04979, 0.2689, 0.04979, 0.2689, 0.0362, 0.2689, 0.05205, 0.06648, 0.05205, 0.06648, 0.04979, 0.2689, 0.04979, 0.06422, 0.04979, 0.06422, 0.0362, 0.06648, 0.0362, 0.06648, 0.04979, 0.4576, 0.7612, 0.4576, 0.811, 0.4553, 0.811, 0.4553, 0.7612, 0.989, 0.7704, 0.989, 0.7206, 0.9912, 0.7206, 0.9912, 0.7704, 0.1478, 0.5015, 0.1478, 0.5151, 0.1455, 0.5151, 0.1455, 0.5015, 0.66, 0.7612, 0.4576, 0.7612, 0.4576, 0.7589, 0.66, 0.7589, 0.989, 0.7206, 0.7865, 0.7206, 0.7865, 0.7183, 0.989, 0.7183, 0.09669, 0.5422, 0.09669, 0.5286, 0.09896, 0.5286, 0.09896, 0.5422, 0.66, 0.811, 0.66, 0.7612, 0.6623, 0.7612, 0.6623, 0.811, 0.7865, 0.7206, 0.7865, 0.7704, 0.7843, 0.7704, 0.7843, 0.7206, 0.04017, 0.3389, 0.2761, 0.3389, 0.2761, 0.3412, 0.04017, 0.3412, 0.2784, 0.3412, 0.2784, 0.3548, 0.2761, 0.3548, 0.2761, 0.3412, 0.2761, 0.357, 0.04017, 0.357, 0.04017, 0.3548, 0.2761, 0.3548, 0.03791, 0.3548, 0.03791, 0.3412, 0.04017, 0.3412, 0.04017, 0.3548, 0.329, 0.2757, 0.329, 0.3255, 0.3268, 0.3255, 0.3268, 0.2757, 0.5228, 0.05672, 0.5228, 0.006923, 0.5251, 0.006923, 0.5251, 0.05672, 0.1038, 0.2959, 0.1038, 0.3095, 0.1015, 0.3095, 0.1015, 0.2959, 0.565, 0.2757, 0.329, 0.2757, 0.329, 0.2734, 0.565, 0.2734, 0.5228, 0.006923, 0.2869, 0.006923, 0.2869, 0.00466, 0.5228, 0.00466, 0.262, 0.7589, 0.262, 0.7725, 0.2598, 0.7725, 0.2598, 0.7589, 0.565, 0.3255, 0.565, 0.2757, 0.5672, 0.2757, 0.5672, 0.3255, 0.2869, 0.006923, 0.2869, 0.05672, 0.2846, 0.05672, 0.2846, 0.006923, 0.07115, 0.6279, 0.3443, 0.6279, 0.3443, 0.6302, 0.07115, 0.6302, 0.3466, 0.6302, 0.3466, 0.6438, 0.3443, 0.6438, 0.3443, 0.6302, 0.3443, 0.6461, 0.07115, 0.6461, 0.07115, 0.6438, 0.3443, 0.6438, 0.06888, 0.6438, 0.06888, 0.6302, 0.07115, 0.6302, 0.07115, 0.6438, 0.2941, 0.3389, 0.2941, 0.3887, 0.2918, 0.3887, 0.2918, 0.3389, 0.989, 0.7049, 0.989, 0.6551, 0.9912, 0.6551, 0.9912, 0.7049, 0.989, 0.926, 0.989, 0.9124, 0.9912, 0.9124, 0.9912, 0.926, 0.7158, 0.9102, 0.989, 0.9102, 0.989, 0.9124, 0.7158, 0.9124, 0.989, 0.9283, 0.7158, 0.9283, 0.7158, 0.926, 0.989, 0.926, 0.7135, 0.926, 0.7135, 0.9124, 0.7158, 0.9124, 0.7158, 0.926, 0.5672, 0.3887, 0.5672, 0.3389, 0.5695, 0.3389, 0.5695, 0.3887, 0.7158, 0.6551, 0.7158, 0.7049, 0.7135, 0.7049, 0.7135, 0.6551, 0.07187, 0.8537, 0.236, 0.8537, 0.236, 0.856, 0.07187, 0.856, 0.2383, 0.856, 0.2383, 0.8696, 0.236, 0.8696, 0.236, 0.856, 0.236, 0.8718, 0.07187, 0.8718, 0.07187, 0.8696, 0.236, 0.8696, 0.0696, 0.8696, 0.0696, 0.856, 0.07187, 0.856, 0.07187, 0.8696, 0.1455, 0.488, 0.09571, 0.488, 0.09571, 0.4858, 0.1455, 0.4858, 0.09571, 0.4699, 0.1455, 0.4699, 0.1455, 0.4722, 0.09571, 0.4722, 0.1478, 0.4722, 0.1478, 0.4858, 0.1455, 0.4858, 0.1455, 0.4722, 0.236, 0.9034, 0.07187, 0.9034, 0.07187, 0.9011, 0.236, 0.9011, 0.07187, 0.8853, 0.236, 0.8853, 0.236, 0.8875, 0.07187, 0.8875, 0.2383, 0.8875, 0.2383, 0.9011, 0.236, 0.9011, 0.236, 0.8875, 0.989, 0.8336, 0.989, 0.7838, 0.9912, 0.7838, 0.9912, 0.8336, 0.1492, 0.2057, 0.1492, 0.2555, 0.1469, 0.2555, 0.1469, 0.2057, 0.2986, 0.4542, 0.5718, 0.4542, 0.5718, 0.4565, 0.2986, 0.4565, 0.7188, 0.7522, 0.7188, 0.7657, 0.7165, 0.7657, 0.7165, 0.7522, 0.3868, 0.9754, 0.66, 0.9754, 0.66, 0.9776, 0.3868, 0.9776, 0.6623, 0.9776, 0.6623, 0.9912, 0.66, 0.9912, 0.66, 0.9776, 0.2986, 0.4044, 0.2986, 0.4542, 0.2963, 0.4542, 0.2963, 0.4044, 0.565, 0.1922, 0.565, 0.1424, 0.5672, 0.1424, 0.5672, 0.1922, 0.989, 0.9823, 0.989, 0.9687, 0.9912, 0.9687, 0.9912, 0.9823, 0.5718, 0.4044, 0.2986, 0.4044, 0.2986, 0.4022, 0.5718, 0.4022, 0.989, 0.9846, 0.7158, 0.9846, 0.7158, 0.9823, 0.989, 0.9823, 0.7686, 0.7657, 0.7686, 0.7522, 0.7708, 0.7522, 0.7708, 0.7657, 0.7188, 0.7499, 0.7686, 0.7499, 0.7686, 0.7522, 0.7188, 0.7522, 0.7686, 0.768, 0.7188, 0.768, 0.7188, 0.7657, 0.7686, 0.7657, 0.1802, 0.5807, 0.3443, 0.5807, 0.3443, 0.583, 0.1802, 0.583, 0.2383, 0.9168, 0.2383, 0.9304, 0.236, 0.9304, 0.236, 0.9168, 0.236, 0.9327, 0.07187, 0.9327, 0.07187, 0.9304, 0.236, 0.9304, 0.7686, 0.7342, 0.7686, 0.7206, 0.7708, 0.7206, 0.7708, 0.7342, 0.7188, 0.7183, 0.7686, 0.7183, 0.7686, 0.7206, 0.7188, 0.7206, 0.7686, 0.7365, 0.7188, 0.7365, 0.7188, 0.7342, 0.7686, 0.7342, 0.7165, 0.7342, 0.7165, 0.7206, 0.7188, 0.7206, 0.7188, 0.7342, 0.3443, 0.5309, 0.1802, 0.5309, 0.1802, 0.5286, 0.3443, 0.5286, 0.2215, 0.6755, 0.05733, 0.6755, 0.05733, 0.6732, 0.2215, 0.6732, 0.05507, 0.6732, 0.05507, 0.6596, 0.05733, 0.6596, 0.05733, 0.6732, 0.3443, 0.5807, 0.3443, 0.5309, 0.3466, 0.5309, 0.3466, 0.5807, 0.2777, 0.7612, 0.2777, 0.811, 0.2755, 0.811, 0.2755, 0.7612, 0.989, 0.8652, 0.6757, 0.8652, 0.6757, 0.8629, 0.989, 0.8629, 0.1622, 0.576, 0.1622, 0.5625, 0.1645, 0.5625, 0.1645, 0.576, 0.6757, 0.8471, 0.989, 0.8471, 0.989, 0.8493, 0.6757, 0.8493, 0.9912, 0.8493, 0.9912, 0.8629, 0.989, 0.8629, 0.989, 0.8493, 0.678, 0.5919, 0.678, 0.6417, 0.6757, 0.6417, 0.6757, 0.5919, 0.989, 0.5784, 0.989, 0.5286, 0.9912, 0.5286, 0.9912, 0.5784, 0.3443, 0.6122, 0.3443, 0.5987, 0.3466, 0.5987, 0.3466, 0.6122, 0.03105, 0.5964, 0.3443, 0.5964, 0.3443, 0.5987, 0.03105, 0.5987, 0.3443, 0.6145, 0.03105, 0.6145, 0.03105, 0.6122, 0.3443, 0.6122, 0.02878, 0.6122, 0.02878, 0.5987, 0.03105, 0.5987, 0.03105, 0.6122, 0.1622, 0.5783, 0.1124, 0.5783, 0.1124, 0.576, 0.1622, 0.576, 0.1124, 0.5602, 0.1622, 0.5602, 0.1622, 0.5625, 0.1124, 0.5625, 0.07428, 0.8222, 0.1939, 0.8222, 0.1939, 0.8244, 0.07428, 0.8244, 0.1961, 0.8244, 0.1961, 0.838, 0.1939, 0.838, 0.1939, 0.8244, 0.1939, 0.8403, 0.07428, 0.8403, 0.07428, 0.838, 0.1939, 0.838, 0.07201, 0.838, 0.07201, 0.8244, 0.07428, 0.8244, 0.07428, 0.838, 0.1147, 0.5286, 0.1645, 0.5286, 0.1645, 0.5309, 0.1147, 0.5309, 0.1645, 0.5468, 0.1147, 0.5468, 0.1147, 0.5445, 0.1645, 0.5445, 0.1939, 0.7432, 0.1939, 0.7297, 0.1961, 0.7297, 0.1961, 0.7432, 0.07428, 0.7274, 0.1939, 0.7274, 0.1939, 0.7297, 0.07428, 0.7297, 0.1939, 0.7455, 0.07428, 0.7455, 0.07428, 0.7432, 0.1939, 0.7432, 0.07201, 0.7432, 0.07201, 0.7297, 0.07428, 0.7297, 0.07428, 0.7432, 0.6918, 0.7838, 0.6918, 0.8336, 0.6895, 0.8336, 0.6895, 0.7838, 0.1588, 0.1402, 0.1588, 0.19, 0.1565, 0.19, 0.1565, 0.1402, 0.66, 0.5309, 0.36, 0.5309, 0.36, 0.5286, 0.66, 0.5286, 0.0933, 0.1424, 0.0933, 0.156, 0.09103, 0.156, 0.09103, 0.1424, 0.6623, 0.5964, 0.3623, 0.5964, 0.3623, 0.5941, 0.6623, 0.5941, 0.9912, 0.9417, 0.9912, 0.9553, 0.989, 0.9553, 0.989, 0.9417, 0.66, 0.5807, 0.66, 0.5309, 0.6623, 0.5309, 0.6623, 0.5807, 0.3623, 0.5964, 0.3623, 0.6462, 0.36, 0.6462, 0.36, 0.5964, 0.989, 0.8945, 0.989, 0.8809, 0.9912, 0.8809, 0.9912, 0.8945, 0.689, 0.8786, 0.989, 0.8786, 0.989, 0.8809, 0.689, 0.8809, 0.989, 0.8967, 0.689, 0.8967, 0.689, 0.8945, 0.989, 0.8945, 0.6867, 0.8945, 0.6867, 0.8809, 0.689, 0.8809, 0.689, 0.8945, 0.0933, 0.1402, 0.1431, 0.1402, 0.1431, 0.1424, 0.0933, 0.1424, 0.1431, 0.1583, 0.0933, 0.1583, 0.0933, 0.156, 0.1431, 0.156, 0.1635, 0.4699, 0.5695, 0.4699, 0.5695, 0.4722, 0.1635, 0.4722, 0.5718, 0.4722, 0.5718, 0.4858, 0.5695, 0.4858, 0.5695, 0.4722, 0.5695, 0.488, 0.1635, 0.488, 0.1635, 0.4858, 0.5695, 0.4858, 0.1612, 0.4858, 0.1612, 0.4722, 0.1635, 0.4722, 0.1635, 0.4858, 0.5829, 0.2757, 0.5829, 0.3255, 0.5807, 0.3255, 0.5807, 0.2757, 0.989, 0.26, 0.989, 0.2102, 0.9912, 0.2102, 0.9912, 0.26, 0.5695, 0.5151, 0.5695, 0.5015, 0.5718, 0.5015, 0.5718, 0.5151, 0.989, 0.2757, 0.5829, 0.2757, 0.5829, 0.2734, 0.989, 0.2734, 0.989, 0.2102, 0.5829, 0.2102, 0.5829, 0.2079, 0.989, 0.2079, 0.1612, 0.5151, 0.1612, 0.5015, 0.1635, 0.5015, 0.1635, 0.5151, 0.989, 0.3255, 0.989, 0.2757, 0.9912, 0.2757, 0.9912, 0.3255, 0.5829, 0.2102, 0.5829, 0.26, 0.5807, 0.26, 0.5807, 0.2102, 0.254, 0.8853, 0.66, 0.8853, 0.66, 0.8875, 0.254, 0.8875, 0.6623, 0.8875, 0.6623, 0.9011, 0.66, 0.9011, 0.66, 0.8875, 0.66, 0.9034, 0.254, 0.9034, 0.254, 0.9011, 0.66, 0.9011, 0.2517, 0.9011, 0.2517, 0.8875, 0.254, 0.8875, 0.254, 0.9011, 0.1431, 0.1898, 0.0933, 0.1898, 0.0933, 0.1876, 0.1431, 0.1876, 0.0933, 0.1717, 0.1431, 0.1717, 0.1431, 0.174, 0.0933, 0.174, 0.66, 0.8696, 0.66, 0.856, 0.6623, 0.856, 0.6623, 0.8696, 0.254, 0.8537, 0.66, 0.8537, 0.66, 0.856, 0.254, 0.856, 0.66, 0.8718, 0.254, 0.8718, 0.254, 0.8696, 0.66, 0.8696, 0.2517, 0.8696, 0.2517, 0.856, 0.254, 0.856, 0.254, 0.8696, 0.08368, 0.2057, 0.1335, 0.2057, 0.1335, 0.2079, 0.08368, 0.2079, 0.5852, 0.3389, 0.5852, 0.3887, 0.5829, 0.3887, 0.5829, 0.3389, 0.5852, 0.5152, 0.5852, 0.4654, 0.9912, 0.4654, 0.9912, 0.5152])
me_cube_016.materials.append(mat_wood_001)
me_cube_016.use_remesh_fix_poles = True
me_cube_016.use_remesh_preserve_attributes = False
me_cube_016.update()

# ---- objects
ob_stairs = bpy.data.objects.new('Stairs', me_cube_002)
ob_staircollider = bpy.data.objects.new('StairCollider', me_cube_005)
ob_woodenplatform = bpy.data.objects.new('WoodenPlatform', me_cube_016)

# ---- transforms, parenting, visibility, modifiers, constraints
ob_stairs.location = (12.72, 0.7103, 0.0)
ob_stairs.scale = (0.4, 0.4, 0.4)
ob_stairs.lock_rotations_4d = False
ob_stairs.empty_display_type = 'ARROWS'
ob_stairs.lineart.crease_threshold = 0.0
ob_staircollider.location = (12.72, 0.7103, 0.0)
ob_woodenplatform.location = (-6.893, 7.89, 0.0)

# ---- collection membership
col_collection.objects.link(ob_stairs)
col_collection.objects.link(ob_staircollider)
col_collection.objects.link(ob_woodenplatform)

# ---- scene / render settings (as saved in the file)
scene.frame_start = 1; scene.frame_end = 250; scene.frame_set(1)
scene.render.engine = 'BLENDER_EEVEE_NEXT'
scene.cycles.sampling_pattern = 'TABULATED_SOBOL'
scene.cycles.use_light_tree = False
scene.view_settings.view_transform = 'Filmic'
bpy.context.view_layer.update()

# ---- added for rendering (the .blend has no active camera and no usable light): camera, sun
cam_auto = bpy.data.cameras.new('AutoCamera')
cam_auto.lens = 50.0
cam_auto.sensor_width = 36.0
cam_auto.clip_end = 1000.0
ob_auto_camera = bpy.data.objects.new('AutoCamera', cam_auto)
scene.collection.objects.link(ob_auto_camera)
ob_auto_camera.location = (30.2177, -27.3416, 22.4012)
ob_auto_camera.rotation_euler = (1.09748, -7.21219e-08, 0.694738)
scene.camera = ob_auto_camera
light_auto_sun = bpy.data.lights.new('AutoSun', 'SUN')
light_auto_sun.energy = 3.0
light_auto_sun.angle = 0.0523599
ob_auto_sun = bpy.data.objects.new('AutoSun', light_auto_sun)
scene.collection.objects.link(ob_auto_sun)
ob_auto_sun.rotation_euler = (0.872665, 0.174533, 0.523599)
bpy.context.view_layer.update()

